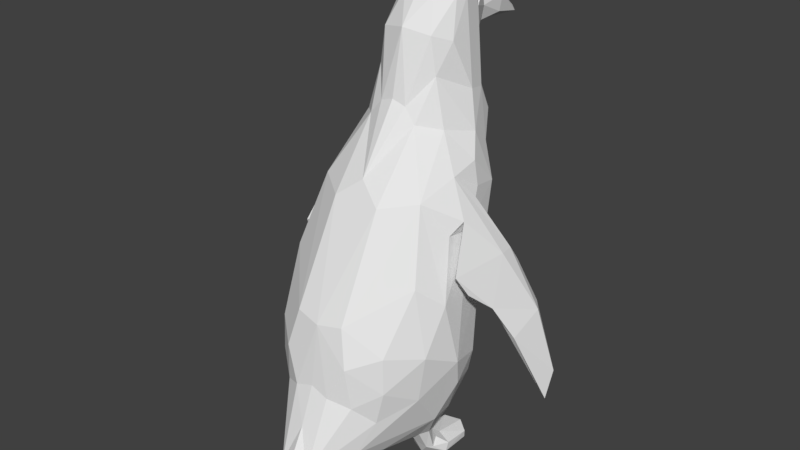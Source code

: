 # Source: Pinguin_rigged.blend  (saved by Blender 2.78.0; exported with 4.5.12 LTS)
import bpy
from mathutils import Matrix  # noqa: F401  (used for matrix-valued properties, if any)

bpy.ops.wm.read_factory_settings(use_empty=True)
scene = bpy.context.scene
scene.name = 'Scene'

# ---- collections
col_collection_1 = bpy.data.collections.new('Collection 1'); scene.collection.children.link(col_collection_1)

# ---- world
world_world = bpy.data.worlds.new('World'); scene.world = world_world
world_world.color = (0.05088, 0.05088, 0.05088)
world_world.use_sun_shadow = False
world_world.sun_shadow_jitter_overblur = 0.0
world_world.cycles.sampling_method = 'MANUAL'

# ---- meshes
me_cube_007 = bpy.data.meshes.new('Cube.007')
me_cube_007.from_pydata([(2.229, -0.5064, 4.509), (3.006, -1.125, 3.006), (2.397, 0.2218, 4.099), (2.256, -0.1637, 3.644), (2.319, 0.1525, 3.96), (3.067, -0.6814, 3.006), (2.456, 0.3989, 3.709), (2.596, 0.7901, 2.811), (2.709, 0.9496, 2.807), (2.899, 0.6134, 2.202), (3.3, 0.04084, 1.689), (3.069, -1.416, 2.539), (3.189, -0.115, 1.637), (3.762, -0.3953, 0.7076), (3.565, -1.771, 1.224), (3.819, -1.448, 1.174), (4.346, -1.639, -0.7451), (4.218, -1.742, -0.8831), (4.308, -1.152, -1.309), (4.471, -1.059, -1.343), (1.232, 0.4394, -3.946), (1.806, -0.1237, -3.669), (0.7542, -0.2091, -3.656), (0.952, 0.4611, -3.69), (1.364, -0.2403, -3.543), (1.62, 0.3798, -3.603), (0.9687, 0.03693, -3.497), (1.801, -0.01125, -3.932), (1.009, 0.5555, -3.37), (1.196, 0.7196, -3.376), (1.515, 0.5844, -3.562), (1.93, -1.674, 4.529), (1.903, 0.04076, 5.174), (0.753, 0.302, 6.437), (1.559, -1.827, 5.559), (1.935, -0.8212, 5.397), (0.4073, 0.2644, 6.855), (1.238, -2.346, 6.273), (1.669, -1.173, 6.06), (1.353, -1.406, 7.121), (1.243, -1.974, 7.016), (0.9421, -0.3433, 7.64), (0.8951, -1.243, 9.6), (0.8854, -2.215, 9.111), (0.7728, -0.3278, 8.704), (1.642, 1.134, 4.706), (0.7217, 1.819, 4.535), (2.223, 0.6199, 3.753), (2.253, -0.3768, -0.9528), (2.598, 0.5661, -0.7584), (1.826, 2.881, 0.8433), (1.252, 3.379, -2.25), (0.4508, 4.569, -2.607), (2.07, 0.2734, -1.978), (1.625, 2.952, -1.256), (1.166, 3.448, -0.733), (0.5584, 3.758, -0.4879), (1.09, 0.9444, -2.951), (1.023, 0.3066, -3.186), (1.076, -0.9943, -1.292), (0.472, -3.802, 8.527), (2.48, -0.2657, -0.1433), (2.496, 1.918, 0.6662), (2.212, -0.7894, 1.928), (2.766, 0.8333, 0.1388), (2.581, 1.196, 2.01), (2.096, 1.887, 2.632), (0.773, 3.33, 1.625), (1.101, -0.8549, 8.506), (0.4742, -0.7949, 9.653), (0.9553, -1.608, 9.56), (0.4855, -1.687, 9.97), (0.4202, -2.685, 9.752), (0.6803, -2.635, 9.424), (0.9902, -2.632, 5.163), (0.705, -2.796, 6.334), (0.8153, -2.415, 7.158), (0.5221, -2.838, 8.503), (0.6662, -2.554, 8.353), (1.653, -1.692, 2.742), (0.6514, -2.544, 3.963), (2.012, -0.9424, -0.3822), (1.278, -1.465, -0.007782), (0.324, 0.6485, -2.58), (0.8491, 0.6616, -3.041), (0.6711, 1.266, -2.802), (1.287, 1.48, -2.813), (1.414, 0.1004, -2.838), (1.495, 0.2897, -3.051), (1.521, 0.9388, -2.884), (0.176, 4.592, -2.969), (0.7073, 3.626, -2.69), (1.362, 2.359, -2.652), (2.29, 1.945, -0.7532), (1.856, 2.909, -0.2505), (1.037, 3.548, 0.5019), (2.184, 1.06, -1.936), (1.644, 0.629, -2.891), (1.24, 0.1527, -3.195), (1.515, 0.1271, -3.438), (0.7494, 0.02735, -2.416), (0.8651, -2.154, 9.358), (0.372, -3.224, 8.448), (0.2984, -3.23, 9.213), (0.5839, -2.899, 8.917), (0.7664, 0.06755, -3.995), (0.9017, -1.113, -3.653), (1.156, -1.118, -3.947), (1.8, -0.9365, -3.929), (1.823, -0.9138, -3.697), (0.6925, -0.9458, -3.941), (1.436, -1.211, -3.627), (0.3123, -4.178, 8.928), (0.1259, -5.085, 8.209), (0.7812, -2.346, 9.232), (2.079, -0.7871, 4.699), (1.313, -0.25, 6.269), (-2.229, -0.5064, 4.509), (-3.006, -1.125, 3.006), (-2.397, 0.2218, 4.099), (-2.256, -0.1637, 3.644), (-2.319, 0.1525, 3.96), (-3.067, -0.6814, 3.006), (-2.456, 0.3989, 3.709), (-2.596, 0.7901, 2.811), (-2.709, 0.9496, 2.807), (-2.899, 0.6134, 2.202), (-3.3, 0.04084, 1.689), (-3.069, -1.416, 2.539), (-3.189, -0.115, 1.637), (-3.762, -0.3953, 0.7076), (-3.565, -1.771, 1.224), (-3.819, -1.448, 1.174), (-4.346, -1.639, -0.7451), (-4.218, -1.742, -0.8831), (-4.308, -1.152, -1.309), (-4.471, -1.059, -1.343), (-1.232, 0.4394, -3.946), (-1.806, -0.1237, -3.669), (-0.7542, -0.2091, -3.656), (-0.952, 0.4611, -3.69), (-1.364, -0.2403, -3.543), (-1.62, 0.3798, -3.603), (-0.9687, 0.03693, -3.497), (-1.801, -0.01125, -3.932), (-1.009, 0.5555, -3.37), (-1.196, 0.7196, -3.376), (-1.515, 0.5844, -3.562), (0.0, 1.521, 5.093), (-1.93, -1.674, 4.529), (-1.903, 0.04076, 5.174), (-0.753, 0.302, 6.437), (-1.559, -1.827, 5.559), (-1.935, -0.8212, 5.397), (-0.4073, 0.2644, 6.855), (-1.238, -2.346, 6.273), (-1.669, -1.173, 6.06), (-1.353, -1.406, 7.121), (0.0, -2.737, 7.244), (-1.243, -1.974, 7.016), (-0.9421, -0.3433, 7.64), (-0.8951, -1.243, 9.6), (-0.8854, -2.215, 9.111), (0.0, -2.803, 8.091), (-0.7728, -0.3278, 8.704), (0.0, -0.09604, 8.857), (0.0, -3.969, 9.101), (-1.642, 1.134, 4.706), (-0.7217, 1.819, 4.535), (-2.223, 0.6199, 3.753), (0.0, -0.2865, -2.0), (-2.253, -0.3768, -0.9528), (-2.598, 0.5661, -0.7584), (-1.826, 2.881, 0.8433), (-1.252, 3.379, -2.25), (0.0, 4.183, -1.417), (-0.4508, 4.569, -2.607), (0.0, 4.841, -2.632), (-2.07, 0.2734, -1.978), (-1.625, 2.952, -1.256), (-1.166, 3.448, -0.733), (-0.5584, 3.758, -0.4879), (0.0, 3.326, -2.95), (0.0, 2.053, -2.909), (-1.09, 0.9444, -2.951), (-1.023, 0.3066, -3.186), (-1.076, -0.9943, -1.292), (-0.472, -3.802, 8.527), (-2.48, -0.2657, -0.1433), (-2.496, 1.918, 0.6662), (0.0, -1.832, 0.2403), (-2.212, -0.7894, 1.928), (-2.766, 0.8333, 0.1388), (-2.581, 1.196, 2.01), (-2.096, 1.887, 2.632), (-0.773, 3.33, 1.625), (-1.101, -0.8549, 8.506), (-0.4742, -0.7949, 9.653), (-0.9553, -1.608, 9.56), (-0.4855, -1.687, 9.97), (-0.4202, -2.685, 9.752), (0.0, -2.972, 9.661), (-0.6803, -2.635, 9.424), (-0.9902, -2.632, 5.163), (-0.705, -2.796, 6.334), (-0.8153, -2.415, 7.158), (-0.5221, -2.838, 8.503), (-0.6662, -2.554, 8.353), (-1.653, -1.692, 2.742), (-0.6514, -2.544, 3.963), (-2.012, -0.9424, -0.3822), (-1.278, -1.465, -0.007782), (-0.324, 0.6485, -2.58), (-0.8491, 0.6616, -3.041), (-0.6711, 1.266, -2.802), (-1.287, 1.48, -2.813), (-1.414, 0.1004, -2.838), (-1.495, 0.2897, -3.051), (-1.521, 0.9388, -2.884), (-0.176, 4.592, -2.969), (-0.7073, 3.626, -2.69), (-1.362, 2.359, -2.652), (-2.29, 1.945, -0.7532), (-1.856, 2.909, -0.2505), (-1.037, 3.548, 0.5019), (-2.184, 1.06, -1.936), (-1.644, 0.629, -2.891), (-1.24, 0.1527, -3.195), (-1.515, 0.1271, -3.438), (-0.7494, 0.02735, -2.416), (-0.8651, -2.154, 9.358), (-0.372, -3.224, 8.448), (-0.2984, -3.23, 9.213), (-0.5839, -2.899, 8.917), (-0.7664, 0.06755, -3.995), (-0.9017, -1.113, -3.653), (-1.156, -1.118, -3.947), (-1.8, -0.9365, -3.929), (-1.823, -0.9138, -3.697), (-0.6925, -0.9458, -3.941), (-1.436, -1.211, -3.627), (0.0, -2.992, 8.261), (-0.3123, -4.178, 8.928), (0.0, -5.14, 8.339), (-0.1259, -5.085, 8.209), (0.0, -5.212, 8.203), (-0.7812, -2.346, 9.232), (0.0, 0.297, 6.991), (0.0, -3.024, 6.023), (-2.079, -0.7871, 4.699), (0.0, 4.491, -3.046), (0.0, -0.7886, 9.772), (-1.313, -0.25, 6.269), (0.0, -2.8, 5.064), (0.0, -1.863, 10.02), (0.0, 3.739, -0.3026), (0.0, -3.32, 9.265), (0.0, 3.453, 1.496), (0.0, -1.2, -1.082), (0.0, 0.6277, -2.552), (0.0, -3.625, 8.37)], [], [(0, 11, 1), (2, 4, 47), (115, 3, 4, 0), (26, 58, 28, 23), (5, 2, 32), (6, 11, 4), (5, 10, 8), (5, 8, 2), (8, 9, 7), (9, 8, 10), (10, 12, 9), (12, 14, 7), (15, 13, 10), (18, 14, 12), (17, 19, 16), (29, 20, 23), (26, 22, 24), (21, 99, 24), (30, 20, 29), (105, 20, 27), (28, 29, 23), (38, 116, 41, 39), (25, 27, 30), (97, 25, 30), (30, 89, 97), (25, 97, 88), (58, 84, 28), (33, 45, 46), (31, 34, 74), (32, 45, 116), (148, 36, 33), (31, 38, 34), (38, 35, 116), (37, 34, 40), (158, 248, 75), (45, 47, 65, 66), (41, 33, 36), (247, 165, 36), (41, 44, 68), (44, 41, 36), (36, 165, 44), (40, 78, 76), (42, 71, 70), (71, 251, 254), (163, 78, 241), (64, 49, 96, 93), (44, 165, 69), (68, 42, 70), (256, 166, 112), (112, 104, 103), (80, 253, 190), (2, 47, 45), (92, 91, 52, 51), (59, 258, 170), (48, 53, 49), (93, 62, 64), (93, 94, 62), (50, 62, 94), (95, 67, 50), (76, 75, 37, 40), (250, 90, 182), (96, 89, 92), (93, 96, 51), (96, 92, 51), (83, 259, 183), (89, 30, 29), (87, 81, 59), (77, 104, 60), (104, 112, 60), (61, 81, 48), (48, 49, 61), (65, 47, 3), (50, 66, 62), (79, 81, 63), (61, 63, 81), (3, 64, 65), (64, 63, 61), (65, 64, 62), (46, 257, 148), (39, 70, 43), (37, 75, 74), (254, 72, 71), (254, 201, 72), (73, 104, 43), (72, 73, 70), (70, 101, 43), (73, 43, 114), (74, 253, 80), (74, 248, 253), (76, 78, 163, 158), (87, 100, 58, 98), (77, 241, 78), (102, 77, 60), (60, 113, 102), (102, 113, 260), (79, 80, 82), (190, 82, 80), (82, 190, 59), (84, 58, 83), (73, 114, 101), (84, 83, 85), (84, 85, 57), (87, 59, 100), (86, 92, 89), (86, 57, 85), (57, 86, 89), (87, 98, 88), (52, 175, 56), (51, 52, 54), (56, 55, 52), (175, 255, 56), (94, 55, 95), (96, 49, 53), (255, 257, 56), (88, 97, 96), (96, 53, 88), (98, 58, 26), (26, 24, 98), (90, 250, 177), (170, 259, 83), (100, 83, 58), (241, 102, 260), (24, 22, 106), (110, 105, 107), (108, 27, 109), (105, 110, 22), (110, 107, 106), (112, 166, 243), (60, 112, 113), (0, 1, 32), (4, 3, 47), (3, 115, 31), (5, 32, 1), (0, 4, 11), (8, 6, 2), (6, 8, 7), (6, 7, 14), (12, 7, 9), (14, 11, 6), (5, 15, 10), (5, 1, 15), (1, 11, 15), (14, 15, 11), (10, 13, 12), (12, 13, 18), (15, 14, 16), (14, 18, 17), (15, 16, 13), (19, 18, 13), (13, 16, 19), (17, 16, 14), (23, 22, 26), (25, 21, 27), (105, 22, 23), (20, 30, 27), (105, 23, 20), (108, 105, 27), (99, 25, 88), (84, 29, 28), (32, 2, 45), (46, 148, 33), (35, 31, 115), (35, 115, 32), (45, 33, 116), (31, 35, 38), (116, 35, 32), (247, 36, 148), (38, 40, 34), (40, 38, 39), (41, 116, 33), (39, 41, 68), (69, 71, 42), (71, 69, 251), (42, 44, 69), (44, 42, 68), (70, 39, 68), (78, 40, 43), (103, 256, 112), (31, 79, 63), (3, 31, 63), (170, 100, 59), (50, 94, 95), (257, 67, 95), (52, 177, 175), (90, 52, 91), (87, 53, 48), (93, 51, 54), (83, 183, 85), (57, 89, 29), (84, 57, 29), (87, 48, 81), (104, 77, 78), (104, 78, 43), (50, 67, 66), (64, 3, 63), (62, 66, 65), (45, 67, 46), (46, 67, 257), (39, 43, 40), (251, 69, 165), (70, 71, 72), (201, 103, 72), (103, 201, 256), (103, 104, 73), (103, 73, 72), (73, 101, 70), (74, 80, 31), (74, 75, 248), (158, 75, 76), (77, 102, 241), (80, 79, 31), (59, 81, 82), (79, 82, 81), (53, 87, 88), (85, 183, 86), (182, 90, 91), (183, 182, 86), (52, 55, 54), (86, 91, 92), (91, 86, 182), (93, 54, 94), (257, 95, 56), (96, 97, 89), (88, 98, 99), (99, 98, 24), (52, 90, 177), (83, 100, 170), (111, 24, 106), (21, 24, 109), (27, 21, 109), (22, 110, 106), (111, 109, 24), (107, 105, 108), (111, 108, 109), (111, 106, 107), (113, 245, 260), (243, 113, 112), (245, 113, 243), (114, 43, 101), (6, 4, 2), (19, 17, 18), (21, 25, 99), (74, 34, 37), (59, 190, 258), (64, 61, 49), (67, 45, 66), (0, 32, 115), (54, 55, 94), (55, 56, 95), (108, 111, 107), (117, 118, 128), (119, 169, 121), (249, 117, 121, 120), (143, 140, 145, 185), (122, 150, 119), (123, 121, 128), (122, 125, 127), (122, 119, 125), (125, 124, 126), (126, 127, 125), (127, 126, 129), (129, 124, 131), (132, 127, 130), (135, 129, 131), (134, 133, 136), (146, 140, 137), (143, 141, 139), (138, 141, 228), (147, 146, 137), (234, 144, 137), (145, 140, 146), (156, 157, 160, 252), (142, 147, 144), (226, 147, 142), (147, 226, 218), (142, 217, 226), (185, 145, 213), (151, 168, 167), (149, 203, 152), (150, 252, 167), (148, 151, 154), (149, 152, 156), (156, 252, 153), (155, 159, 152), (158, 204, 248), (167, 194, 193, 169), (160, 154, 151), (247, 154, 165), (160, 196, 164), (164, 154, 160), (154, 164, 165), (159, 205, 207), (161, 198, 199), (199, 254, 251), (163, 241, 207), (192, 222, 225, 172), (164, 197, 165), (196, 198, 161), (256, 242, 166), (242, 232, 233), (209, 190, 253), (119, 167, 169), (221, 174, 176, 220), (186, 170, 258), (171, 172, 178), (222, 192, 189), (222, 189, 223), (173, 223, 189), (224, 173, 195), (205, 159, 155, 204), (250, 182, 219), (225, 221, 218), (222, 174, 225), (225, 174, 221), (212, 183, 259), (218, 146, 147), (216, 186, 210), (206, 187, 233), (233, 187, 242), (188, 171, 210), (171, 188, 172), (193, 120, 169), (173, 189, 194), (208, 191, 210), (188, 210, 191), (120, 193, 192), (192, 188, 191), (193, 189, 192), (168, 148, 257), (157, 162, 198), (155, 203, 204), (254, 199, 200), (254, 200, 201), (202, 162, 233), (200, 198, 202), (198, 162, 230), (202, 246, 162), (203, 209, 253), (203, 253, 248), (205, 158, 163, 207), (216, 227, 185, 229), (206, 207, 241), (231, 187, 206), (187, 231, 244), (231, 260, 244), (208, 211, 209), (190, 209, 211), (211, 186, 190), (213, 212, 185), (202, 230, 246), (213, 214, 212), (213, 184, 214), (216, 229, 186), (215, 218, 221), (215, 214, 184), (184, 218, 215), (216, 217, 227), (176, 181, 175), (174, 179, 176), (181, 176, 180), (175, 181, 255), (223, 224, 180), (225, 178, 172), (255, 181, 257), (217, 225, 226), (225, 217, 178), (227, 143, 185), (143, 227, 141), (219, 177, 250), (170, 212, 259), (229, 185, 212), (241, 260, 231), (141, 235, 139), (239, 236, 234), (237, 238, 144), (234, 139, 239), (239, 235, 236), (242, 243, 166), (187, 244, 242), (117, 150, 118), (121, 169, 120), (120, 149, 249), (122, 118, 150), (117, 128, 121), (125, 119, 123), (123, 124, 125), (123, 131, 124), (129, 126, 124), (131, 123, 128), (122, 127, 132), (122, 132, 118), (118, 132, 128), (131, 128, 132), (127, 129, 130), (129, 135, 130), (132, 133, 131), (131, 134, 135), (132, 130, 133), (136, 130, 135), (130, 136, 133), (134, 131, 133), (140, 143, 139), (142, 144, 138), (234, 140, 139), (137, 144, 147), (234, 137, 140), (237, 144, 234), (228, 217, 142), (213, 145, 146), (150, 167, 119), (168, 151, 148), (153, 249, 149), (153, 150, 249), (167, 252, 151), (149, 156, 153), (252, 150, 153), (247, 148, 154), (156, 152, 159), (159, 157, 156), (160, 151, 252), (157, 196, 160), (197, 161, 199), (199, 251, 197), (161, 197, 164), (164, 196, 161), (198, 196, 157), (207, 162, 159), (232, 242, 256), (149, 191, 208), (120, 191, 149), (170, 186, 229), (173, 224, 223), (257, 224, 195), (176, 175, 177), (219, 220, 176), (216, 171, 178), (222, 179, 174), (212, 214, 183), (184, 146, 218), (213, 146, 184), (216, 210, 171), (233, 207, 206), (233, 162, 207), (173, 194, 195), (192, 191, 120), (189, 193, 194), (167, 168, 195), (168, 257, 195), (157, 159, 162), (251, 165, 197), (198, 200, 199), (201, 200, 232), (232, 256, 201), (232, 202, 233), (232, 200, 202), (202, 198, 230), (203, 149, 209), (203, 248, 204), (158, 205, 204), (206, 241, 231), (209, 149, 208), (186, 211, 210), (208, 210, 211), (178, 217, 216), (214, 215, 183), (182, 220, 219), (183, 215, 182), (176, 179, 180), (215, 221, 220), (220, 182, 215), (222, 223, 179), (257, 181, 224), (225, 218, 226), (217, 228, 227), (228, 141, 227), (176, 177, 219), (212, 170, 229), (240, 235, 141), (138, 238, 141), (144, 238, 138), (139, 235, 239), (240, 141, 238), (236, 237, 234), (240, 238, 237), (240, 236, 235), (244, 260, 245), (243, 242, 244), (245, 243, 244), (246, 230, 162), (123, 119, 121), (136, 135, 134), (138, 228, 142), (203, 155, 152), (186, 258, 190), (192, 172, 188), (195, 194, 167), (117, 249, 150), (179, 223, 180), (180, 224, 181), (237, 236, 240)])
_uv = me_cube_007.uv_layers.new(name='UVTex')
_uv.uv.foreach_set('vector', [0.7438, 0.5031, 0.6493, 0.5789, 0.6716, 0.5662, 0.27, 0.4297, 0.2647, 0.4443, 0.2803, 0.4714, 0.7852, 0.4967, 0.7502, 0.4456, 0.7203, 0.4638, 0.7438, 0.5031, 0.134, 0.8815, 0.1184, 0.8718, 0.1123, 0.874, 0.1074, 0.8862, 0.1272, 0.5689, 0.08837, 0.6536, 0.1364, 0.6768, 0.6777, 0.4787, 0.6493, 0.5789, 0.7203, 0.4638, 0.1272, 0.5689, 0.05466, 0.4958, 0.03131, 0.5946, 0.1272, 0.5689, 0.03131, 0.5946, 0.08837, 0.6536, 0.6319, 0.4791, 0.6139, 0.4931, 0.6375, 0.4852, 0.6139, 0.4931, 0.6319, 0.4791, 0.5882, 0.5204, 0.5882, 0.5204, 0.5916, 0.5292, 0.6139, 0.4931, 0.5916, 0.5292, 0.5971, 0.6046, 0.6375, 0.4852, 0.1437, 0.4231, 0.08207, 0.4045, 0.05466, 0.4958, 0.4949, 0.6202, 0.5971, 0.6046, 0.5916, 0.5292, 0.5169, 0.6325, 0.4887, 0.6207, 0.5182, 0.6396, 0.1081, 0.8705, 0.08413, 0.8779, 0.1074, 0.8862, 0.1473, 0.8834, 0.1476, 0.903, 0.1508, 0.8585, 0.1211, 0.8209, 0.1212, 0.8518, 0.1447, 0.8473, 0.101, 0.8617, 0.08413, 0.8779, 0.1081, 0.8705, 0.1872, 0.1003, 0.2059, 0.07349, 0.1845, 0.03967, 0.1123, 0.874, 0.1081, 0.8705, 0.1074, 0.8862, 0.8206, 0.5624, 0.7807, 0.5859, 0.8063, 0.648, 0.8516, 0.6203, 0.1051, 0.8485, 0.08552, 0.8414, 0.101, 0.8617, 0.1134, 0.8649, 0.1051, 0.8485, 0.101, 0.8617, 0.101, 0.8617, 0.1128, 0.8667, 0.1134, 0.8649, 0.1051, 0.8485, 0.1134, 0.8649, 0.1164, 0.8634, 0.1184, 0.8718, 0.1141, 0.8696, 0.1123, 0.874, 0.3874, 0.3167, 0.3451, 0.431, 0.408, 0.4614, 0.8374, 0.4856, 0.8552, 0.5332, 0.9069, 0.5113, 0.3083, 0.3753, 0.3451, 0.431, 0.3493, 0.3073, 0.4509, 0.4253, 0.4243, 0.2931, 0.3874, 0.3167, 0.8374, 0.4856, 0.8206, 0.5624, 0.8552, 0.5332, 0.8206, 0.5624, 0.7992, 0.5271, 0.7807, 0.5859, 0.8911, 0.5697, 0.8552, 0.5332, 0.8846, 0.6103, 0.9557, 0.6262, 0.9559, 0.5547, 0.9256, 0.5691, 0.3451, 0.431, 0.2803, 0.4714, 0.2688, 0.5605, 0.3079, 0.5634, 0.3934, 0.2322, 0.3874, 0.3167, 0.4243, 0.2931, 0.4534, 0.2885, 0.4719, 0.1801, 0.4243, 0.2931, 0.3934, 0.2322, 0.4253, 0.1798, 0.392, 0.1742, 0.4253, 0.1798, 0.3934, 0.2322, 0.4243, 0.2931, 0.4243, 0.2931, 0.4719, 0.1801, 0.4253, 0.1798, 0.8846, 0.6103, 0.9214, 0.6893, 0.91, 0.622, 0.4146, 0.1221, 0.4336, 0.09486, 0.4094, 0.09632, 0.4336, 0.09486, 0.4711, 0.1248, 0.4554, 0.07711, 0.9604, 0.6691, 0.9214, 0.6893, 0.9448, 0.6937, 0.7112, 0.2684, 0.7351, 0.2362, 0.7302, 0.1855, 0.6756, 0.2048, 0.4253, 0.1798, 0.4719, 0.1801, 0.4441, 0.134, 0.817, 0.6923, 0.8426, 0.7495, 0.8596, 0.7458, 0.5579, 0.8336, 0.5188, 0.8416, 0.5227, 0.8588, 0.5227, 0.8588, 0.5789, 0.8847, 0.568, 0.854, 0.9191, 0.4466, 0.9503, 0.5035, 0.9033, 0.2613, 0.27, 0.4297, 0.2803, 0.4714, 0.3451, 0.431, 0.7032, 0.1271, 0.6545, 0.07473, 0.6167, 0.05732, 0.6561, 0.1256, 0.8276, 0.2096, 0.8797, 0.1977, 0.8345, 0.1344, 0.7797, 0.2359, 0.761, 0.1895, 0.7351, 0.2362, 0.6756, 0.2048, 0.657, 0.2715, 0.7112, 0.2684, 0.6756, 0.2048, 0.6349, 0.2074, 0.657, 0.2715, 0.3179, 0.7041, 0.2717, 0.6814, 0.2974, 0.7619, 0.3685, 0.7439, 0.3919, 0.6669, 0.3179, 0.7041, 0.91, 0.622, 0.9256, 0.5691, 0.8911, 0.5697, 0.8846, 0.6103, 0.6291, 0.02843, 0.6224, 0.03658, 0.693, 0.05657, 0.7302, 0.1855, 0.7528, 0.1481, 0.7032, 0.1271, 0.6756, 0.2048, 0.7302, 0.1855, 0.6561, 0.1256, 0.7302, 0.1855, 0.7032, 0.1271, 0.6561, 0.1256, 0.7887, 0.1202, 0.8012, 0.1068, 0.7527, 0.08659, 0.1128, 0.8667, 0.101, 0.8617, 0.1081, 0.8705, 0.7788, 0.1665, 0.8082, 0.2599, 0.8276, 0.2096, 0.582, 0.9139, 0.7535, 0.8171, 0.5271, 0.9081, 0.5789, 0.8847, 0.5227, 0.8588, 0.5388, 0.8877, 0.7687, 0.2692, 0.8082, 0.2599, 0.7797, 0.2359, 0.7797, 0.2359, 0.7351, 0.2362, 0.7687, 0.2692, 0.6891, 0.3515, 0.7067, 0.4343, 0.7502, 0.4456, 0.3179, 0.7041, 0.3079, 0.5634, 0.2717, 0.6814, 0.8461, 0.391, 0.8082, 0.2599, 0.794, 0.3597, 0.7687, 0.2692, 0.794, 0.3597, 0.8082, 0.2599, 0.7502, 0.4456, 0.7112, 0.2684, 0.6891, 0.3515, 0.7112, 0.2684, 0.794, 0.3597, 0.7687, 0.2692, 0.6891, 0.3515, 0.7112, 0.2684, 0.657, 0.2715, 0.408, 0.4614, 0.4354, 0.6863, 0.4509, 0.4253, 0.8516, 0.6203, 0.8596, 0.7458, 0.8891, 0.7299, 0.8911, 0.5697, 0.9256, 0.5691, 0.9069, 0.5113, 0.4554, 0.07711, 0.4078, 0.0426, 0.4336, 0.09486, 0.4554, 0.07711, 0.4189, 0.01524, 0.4078, 0.0426, 0.9135, 0.7542, 0.7535, 0.8171, 0.8891, 0.7299, 0.8867, 0.7635, 0.9135, 0.7542, 0.8596, 0.7458, 0.8596, 0.7458, 0.8884, 0.744, 0.8891, 0.7299, 0.9135, 0.7542, 0.8891, 0.7299, 0.8991, 0.7383, 0.9069, 0.5113, 0.9503, 0.5035, 0.9191, 0.4466, 0.9069, 0.5113, 0.9559, 0.5547, 0.9503, 0.5035, 0.91, 0.622, 0.9214, 0.6893, 0.9604, 0.6691, 0.9557, 0.6262, 0.7788, 0.1665, 0.799, 0.148, 0.7795, 0.1485, 0.7771, 0.1554, 0.9392, 0.6995, 0.9448, 0.6937, 0.9214, 0.6893, 0.5578, 0.9228, 0.5676, 0.9146, 0.5271, 0.9081, 0.5271, 0.9081, 0.5186, 0.9091, 0.5578, 0.9228, 0.5578, 0.9228, 0.5186, 0.9091, 0.5477, 0.9303, 0.8461, 0.391, 0.9191, 0.4466, 0.848, 0.2679, 0.9033, 0.2613, 0.848, 0.2679, 0.9191, 0.4466, 0.848, 0.2679, 0.9033, 0.2613, 0.8276, 0.2096, 0.7734, 0.1332, 0.7811, 0.1383, 0.7887, 0.1202, 0.9135, 0.7542, 0.8991, 0.7383, 0.8884, 0.744, 0.7734, 0.1332, 0.7887, 0.1202, 0.7597, 0.1171, 0.7734, 0.1332, 0.7597, 0.1171, 0.7589, 0.1371, 0.7788, 0.1665, 0.8276, 0.2096, 0.799, 0.148, 0.7408, 0.1309, 0.7032, 0.1271, 0.7528, 0.1481, 0.7408, 0.1309, 0.7589, 0.1371, 0.7597, 0.1171, 0.7589, 0.1371, 0.7408, 0.1309, 0.7528, 0.1481, 0.7788, 0.1665, 0.7771, 0.1554, 0.7697, 0.1601, 0.3751, 0.9342, 0.408, 0.8459, 0.3819, 0.7953, 0.6561, 0.1256, 0.6167, 0.05732, 0.644, 0.1682, 0.3819, 0.7953, 0.3383, 0.7997, 0.3751, 0.9342, 0.408, 0.8459, 0.4196, 0.7879, 0.3819, 0.7953, 0.2974, 0.7619, 0.3383, 0.7997, 0.3685, 0.7439, 0.7302, 0.1855, 0.7351, 0.2362, 0.761, 0.1895, 0.4196, 0.7879, 0.4354, 0.6863, 0.3819, 0.7953, 0.7697, 0.1601, 0.7578, 0.1581, 0.7302, 0.1855, 0.7302, 0.1855, 0.761, 0.1895, 0.7697, 0.1601, 0.1213, 0.8672, 0.1184, 0.8718, 0.1473, 0.8834, 0.1473, 0.8834, 0.1447, 0.8473, 0.1213, 0.8672, 0.6224, 0.03658, 0.6291, 0.02843, 0.6152, 0.02574, 0.8345, 0.1344, 0.8012, 0.1068, 0.7887, 0.1202, 0.799, 0.148, 0.7887, 0.1202, 0.7811, 0.1383, 0.8413, 0.7575, 0.5578, 0.9228, 0.5477, 0.9303, 0.1508, 0.8585, 0.1476, 0.903, 0.1557, 0.8871, 0.1717, 0.1039, 0.1872, 0.1003, 0.1631, 0.07646, 0.1122, 0.8059, 0.1131, 0.8108, 0.1181, 0.8118, 0.1168, 0.9124, 0.1429, 0.9189, 0.1476, 0.903, 0.1717, 0.1039, 0.1631, 0.07646, 0.1674, 0.09381, 0.5227, 0.8588, 0.5188, 0.8416, 0.5157, 0.8431, 0.5388, 0.8877, 0.5227, 0.8588, 0.5222, 0.8994, 0.7438, 0.5031, 0.6716, 0.5662, 0.7585, 0.5283, 0.7203, 0.4638, 0.7502, 0.4456, 0.7067, 0.4343, 0.7502, 0.4456, 0.7852, 0.4967, 0.8374, 0.4856, 0.1272, 0.5689, 0.1364, 0.6768, 0.1586, 0.5502, 0.7438, 0.5031, 0.7203, 0.4638, 0.6493, 0.5789, 0.6319, 0.4791, 0.6777, 0.4787, 0.6963, 0.4638, 0.6777, 0.4787, 0.6319, 0.4791, 0.6375, 0.4852, 0.6777, 0.4787, 0.6375, 0.4852, 0.5971, 0.6046, 0.5916, 0.5292, 0.6375, 0.4852, 0.6139, 0.4931, 0.5971, 0.6046, 0.6493, 0.5789, 0.6777, 0.4787, 0.1272, 0.5689, 0.1437, 0.4231, 0.05466, 0.4958, 0.1272, 0.5689, 0.1586, 0.5502, 0.1437, 0.4231, 0.6716, 0.5662, 0.6493, 0.5789, 0.5974, 0.6154, 0.5971, 0.6046, 0.5974, 0.6154, 0.6493, 0.5789, 0.5882, 0.5204, 0.555, 0.5535, 0.5916, 0.5292, 0.5916, 0.5292, 0.555, 0.5535, 0.4949, 0.6202, 0.5974, 0.6154, 0.5971, 0.6046, 0.5182, 0.6396, 0.5971, 0.6046, 0.4949, 0.6202, 0.5169, 0.6325, 0.1437, 0.4231, 0.1149, 0.2943, 0.08207, 0.4045, 0.4887, 0.6207, 0.4949, 0.6202, 0.555, 0.5535, 0.08207, 0.4045, 0.1149, 0.2943, 0.06818, 0.2664, 0.5169, 0.6325, 0.5182, 0.6396, 0.5971, 0.6046, 0.1074, 0.8862, 0.1476, 0.903, 0.134, 0.8815, 0.1051, 0.8485, 0.1211, 0.8209, 0.1131, 0.8108, 0.1168, 0.9124, 0.1476, 0.903, 0.1074, 0.8862, 0.2059, 0.07349, 0.2073, 0.05608, 0.1845, 0.03967, 0.1168, 0.9124, 0.1074, 0.8862, 0.08413, 0.8779, 0.1726, 0.03945, 0.1872, 0.1003, 0.1845, 0.03967, 0.1212, 0.8518, 0.1051, 0.8485, 0.1164, 0.8634, 0.1141, 0.8696, 0.1081, 0.8705, 0.1123, 0.874, 0.3083, 0.3753, 0.27, 0.4297, 0.3451, 0.431, 0.408, 0.4614, 0.4509, 0.4253, 0.3874, 0.3167, 0.7992, 0.5271, 0.8374, 0.4856, 0.7852, 0.4967, 0.7992, 0.5271, 0.7852, 0.4967, 0.7585, 0.5283, 0.3451, 0.431, 0.3874, 0.3167, 0.3493, 0.3073, 0.8374, 0.4856, 0.7992, 0.5271, 0.8206, 0.5624, 0.7807, 0.5859, 0.7992, 0.5271, 0.7585, 0.5283, 0.4534, 0.2885, 0.4243, 0.2931, 0.4509, 0.4253, 0.8206, 0.5624, 0.8846, 0.6103, 0.8552, 0.5332, 0.8846, 0.6103, 0.8206, 0.5624, 0.8516, 0.6203, 0.3934, 0.2322, 0.3493, 0.3073, 0.3874, 0.3167, 0.8516, 0.6203, 0.8063, 0.648, 0.817, 0.6923, 0.4441, 0.134, 0.4336, 0.09486, 0.4146, 0.1221, 0.4336, 0.09486, 0.4441, 0.134, 0.4711, 0.1248, 0.4146, 0.1221, 0.4253, 0.1798, 0.4441, 0.134, 0.4253, 0.1798, 0.4146, 0.1221, 0.392, 0.1742, 0.8596, 0.7458, 0.8516, 0.6203, 0.817, 0.6923, 0.9214, 0.6893, 0.8846, 0.6103, 0.8891, 0.7299, 0.568, 0.854, 0.5579, 0.8336, 0.5227, 0.8588, 0.8374, 0.4856, 0.8461, 0.391, 0.794, 0.3597, 0.7502, 0.4456, 0.8374, 0.4856, 0.794, 0.3597, 0.8345, 0.1344, 0.799, 0.148, 0.8276, 0.2096, 0.3179, 0.7041, 0.2974, 0.7619, 0.3685, 0.7439, 0.4354, 0.6863, 0.3919, 0.6669, 0.3685, 0.7439, 0.3751, 0.9342, 0.3978, 0.9451, 0.408, 0.8459, 0.6224, 0.03658, 0.6167, 0.05732, 0.6545, 0.07473, 0.7788, 0.1665, 0.761, 0.1895, 0.7797, 0.2359, 0.6756, 0.2048, 0.6561, 0.1256, 0.644, 0.1682, 0.7887, 0.1202, 0.7527, 0.08659, 0.7597, 0.1171, 0.1132, 0.8682, 0.1128, 0.8667, 0.1081, 0.8705, 0.1141, 0.8696, 0.1132, 0.8682, 0.1081, 0.8705, 0.7788, 0.1665, 0.7797, 0.2359, 0.8082, 0.2599, 0.7535, 0.8171, 0.9392, 0.6995, 0.9214, 0.6893, 0.7535, 0.8171, 0.9214, 0.6893, 0.8891, 0.7299, 0.3179, 0.7041, 0.3919, 0.6669, 0.3079, 0.5634, 0.7112, 0.2684, 0.7502, 0.4456, 0.794, 0.3597, 0.2717, 0.6814, 0.3079, 0.5634, 0.2688, 0.5605, 0.3451, 0.431, 0.3919, 0.6669, 0.408, 0.4614, 0.408, 0.4614, 0.3919, 0.6669, 0.4354, 0.6863, 0.8516, 0.6203, 0.8891, 0.7299, 0.8846, 0.6103, 0.4711, 0.1248, 0.4441, 0.134, 0.4719, 0.1801, 0.4094, 0.09632, 0.4336, 0.09486, 0.4078, 0.0426, 0.9485, 0.7816, 0.9481, 0.7595, 0.9367, 0.7691, 0.9481, 0.7595, 0.9485, 0.7816, 0.9595, 0.7733, 0.9481, 0.7595, 0.7535, 0.8171, 0.9135, 0.7542, 0.9481, 0.7595, 0.9135, 0.7542, 0.9367, 0.7691, 0.9135, 0.7542, 0.8884, 0.744, 0.8596, 0.7458, 0.9069, 0.5113, 0.9191, 0.4466, 0.8374, 0.4856, 0.9069, 0.5113, 0.9256, 0.5691, 0.9559, 0.5547, 0.9557, 0.6262, 0.9256, 0.5691, 0.91, 0.622, 0.9392, 0.6995, 0.9489, 0.7012, 0.9448, 0.6937, 0.9191, 0.4466, 0.8461, 0.391, 0.8374, 0.4856, 0.8276, 0.2096, 0.8082, 0.2599, 0.848, 0.2679, 0.8461, 0.391, 0.848, 0.2679, 0.8082, 0.2599, 0.761, 0.1895, 0.7788, 0.1665, 0.7697, 0.1601, 0.7597, 0.1171, 0.7527, 0.08659, 0.7408, 0.1309, 0.693, 0.05657, 0.6224, 0.03658, 0.6545, 0.07473, 0.7527, 0.08659, 0.693, 0.05657, 0.7408, 0.1309, 0.3751, 0.9342, 0.3383, 0.7997, 0.3063, 0.8128, 0.7408, 0.1309, 0.6545, 0.07473, 0.7032, 0.1271, 0.6545, 0.07473, 0.7408, 0.1309, 0.693, 0.05657, 0.6756, 0.2048, 0.644, 0.1682, 0.6349, 0.2074, 0.4354, 0.6863, 0.3685, 0.7439, 0.3819, 0.7953, 0.7302, 0.1855, 0.7578, 0.1581, 0.7528, 0.1481, 0.1164, 0.8634, 0.1213, 0.8672, 0.1212, 0.8518, 0.1212, 0.8518, 0.1213, 0.8672, 0.1447, 0.8473, 0.3751, 0.9342, 0.3859, 0.9501, 0.3978, 0.9451, 0.7887, 0.1202, 0.799, 0.148, 0.8345, 0.1344, 0.1617, 0.8482, 0.1508, 0.8585, 0.1557, 0.8871, 0.1211, 0.8209, 0.1447, 0.8473, 0.1181, 0.8118, 0.1131, 0.8108, 0.1211, 0.8209, 0.1181, 0.8118, 0.1476, 0.903, 0.1429, 0.9189, 0.1673, 0.8889, 0.1578, 0.8288, 0.1181, 0.8118, 0.1447, 0.8473, 0.1631, 0.07646, 0.1872, 0.1003, 0.1726, 0.03945, 0.1578, 0.8288, 0.1329, 0.8211, 0.1239, 0.8182, 0.1617, 0.8482, 0.1557, 0.8871, 0.1653, 0.8588, 0.5186, 0.9091, 0.5118, 0.8913, 0.5477, 0.9303, 0.5157, 0.8431, 0.5222, 0.8994, 0.5227, 0.8588, 0.5118, 0.8913, 0.5222, 0.8994, 0.5157, 0.8431, 0.8991, 0.7383, 0.8891, 0.7299, 0.8884, 0.744, 0.6777, 0.4787, 0.7203, 0.4638, 0.6963, 0.4638, 0.4887, 0.6207, 0.5169, 0.6325, 0.4949, 0.6202, 0.1211, 0.8209, 0.1051, 0.8485, 0.1212, 0.8518, 0.9069, 0.5113, 0.8552, 0.5332, 0.8911, 0.5697, 0.8276, 0.2096, 0.9033, 0.2613, 0.8797, 0.1977, 0.7112, 0.2684, 0.7687, 0.2692, 0.7351, 0.2362, 0.3919, 0.6669, 0.3451, 0.431, 0.3079, 0.5634, 0.7438, 0.5031, 0.7585, 0.5283, 0.7852, 0.4967, 0.3063, 0.8128, 0.3383, 0.7997, 0.2974, 0.7619, 0.3383, 0.7997, 0.3819, 0.7953, 0.3685, 0.7439, 0.1581, 0.8399, 0.1617, 0.8482, 0.1653, 0.8588, 0.7438, 0.5031, 0.6716, 0.5662, 0.6493, 0.5789, 0.27, 0.4297, 0.2803, 0.4714, 0.2647, 0.4443, 0.7852, 0.4967, 0.7438, 0.5031, 0.7203, 0.4638, 0.7502, 0.4456, 0.134, 0.8815, 0.1074, 0.8862, 0.1123, 0.874, 0.1184, 0.8718, 0.1272, 0.5689, 0.1364, 0.6768, 0.08837, 0.6536, 0.6777, 0.4787, 0.7203, 0.4638, 0.6493, 0.5789, 0.1272, 0.5689, 0.03131, 0.5946, 0.05466, 0.4958, 0.1272, 0.5689, 0.08837, 0.6536, 0.03131, 0.5946, 0.6319, 0.4791, 0.6375, 0.4852, 0.6139, 0.4931, 0.6139, 0.4931, 0.5882, 0.5204, 0.6319, 0.4791, 0.5882, 0.5204, 0.6139, 0.4931, 0.5916, 0.5292, 0.5916, 0.5292, 0.6375, 0.4852, 0.5971, 0.6046, 0.1437, 0.4231, 0.05466, 0.4958, 0.08207, 0.4045, 0.4949, 0.6202, 0.5916, 0.5292, 0.5971, 0.6046, 0.5169, 0.6325, 0.5182, 0.6396, 0.4887, 0.6207, 0.1081, 0.8705, 0.1074, 0.8862, 0.08413, 0.8779, 0.1473, 0.8834, 0.1508, 0.8585, 0.1476, 0.903, 0.1211, 0.8209, 0.1447, 0.8473, 0.1212, 0.8518, 0.101, 0.8617, 0.1081, 0.8705, 0.08413, 0.8779, 0.1872, 0.1003, 0.1845, 0.03967, 0.2059, 0.07349, 0.1123, 0.874, 0.1074, 0.8862, 0.1081, 0.8705, 0.8206, 0.5624, 0.8516, 0.6203, 0.8063, 0.648, 0.7807, 0.5859, 0.1051, 0.8485, 0.101, 0.8617, 0.08552, 0.8414, 0.1134, 0.8649, 0.101, 0.8617, 0.1051, 0.8485, 0.101, 0.8617, 0.1134, 0.8649, 0.1128, 0.8667, 0.1051, 0.8485, 0.1164, 0.8634, 0.1134, 0.8649, 0.1184, 0.8718, 0.1123, 0.874, 0.1141, 0.8696, 0.3874, 0.3167, 0.408, 0.4614, 0.3451, 0.431, 0.8374, 0.4856, 0.9069, 0.5113, 0.8552, 0.5332, 0.3083, 0.3753, 0.3493, 0.3073, 0.3451, 0.431, 0.4509, 0.4253, 0.3874, 0.3167, 0.4243, 0.2931, 0.8374, 0.4856, 0.8552, 0.5332, 0.8206, 0.5624, 0.8206, 0.5624, 0.7807, 0.5859, 0.7992, 0.5271, 0.8911, 0.5697, 0.8846, 0.6103, 0.8552, 0.5332, 0.9557, 0.6262, 0.9256, 0.5691, 0.9559, 0.5547, 0.3451, 0.431, 0.3079, 0.5634, 0.2688, 0.5605, 0.2803, 0.4714, 0.3934, 0.2322, 0.4243, 0.2931, 0.3874, 0.3167, 0.4534, 0.2885, 0.4243, 0.2931, 0.4719, 0.1801, 0.3934, 0.2322, 0.392, 0.1742, 0.4253, 0.1798, 0.4253, 0.1798, 0.4243, 0.2931, 0.3934, 0.2322, 0.4243, 0.2931, 0.4253, 0.1798, 0.4719, 0.1801, 0.8846, 0.6103, 0.91, 0.622, 0.9214, 0.6893, 0.4146, 0.1221, 0.4094, 0.09632, 0.4336, 0.09486, 0.4336, 0.09486, 0.4554, 0.07711, 0.4711, 0.1248, 0.9604, 0.6691, 0.9448, 0.6937, 0.9214, 0.6893, 0.7112, 0.2684, 0.6756, 0.2048, 0.7302, 0.1855, 0.7351, 0.2362, 0.4253, 0.1798, 0.4441, 0.134, 0.4719, 0.1801, 0.817, 0.6923, 0.8596, 0.7458, 0.8426, 0.7495, 0.5579, 0.8336, 0.5227, 0.8588, 0.5188, 0.8416, 0.5227, 0.8588, 0.568, 0.854, 0.5789, 0.8847, 0.9191, 0.4466, 0.9033, 0.2613, 0.9503, 0.5035, 0.27, 0.4297, 0.3451, 0.431, 0.2803, 0.4714, 0.7032, 0.1271, 0.6561, 0.1256, 0.6167, 0.05732, 0.6545, 0.07473, 0.8276, 0.2096, 0.8345, 0.1344, 0.8797, 0.1977, 0.7797, 0.2359, 0.7351, 0.2362, 0.761, 0.1895, 0.6756, 0.2048, 0.7112, 0.2684, 0.657, 0.2715, 0.6756, 0.2048, 0.657, 0.2715, 0.6349, 0.2074, 0.3179, 0.7041, 0.2974, 0.7619, 0.2717, 0.6814, 0.3685, 0.7439, 0.3179, 0.7041, 0.3919, 0.6669, 0.91, 0.622, 0.8846, 0.6103, 0.8911, 0.5697, 0.9256, 0.5691, 0.6291, 0.02843, 0.693, 0.05657, 0.6224, 0.03658, 0.7302, 0.1855, 0.7032, 0.1271, 0.7528, 0.1481, 0.6756, 0.2048, 0.6561, 0.1256, 0.7302, 0.1855, 0.7302, 0.1855, 0.6561, 0.1256, 0.7032, 0.1271, 0.7887, 0.1202, 0.7527, 0.08659, 0.8012, 0.1068, 0.1128, 0.8667, 0.1081, 0.8705, 0.101, 0.8617, 0.7788, 0.1665, 0.8276, 0.2096, 0.8082, 0.2599, 0.582, 0.9139, 0.5271, 0.9081, 0.7535, 0.8171, 0.5789, 0.8847, 0.5388, 0.8877, 0.5227, 0.8588, 0.7687, 0.2692, 0.7797, 0.2359, 0.8082, 0.2599, 0.7797, 0.2359, 0.7687, 0.2692, 0.7351, 0.2362, 0.6891, 0.3515, 0.7502, 0.4456, 0.7067, 0.4343, 0.3179, 0.7041, 0.2717, 0.6814, 0.3079, 0.5634, 0.8461, 0.391, 0.794, 0.3597, 0.8082, 0.2599, 0.7687, 0.2692, 0.8082, 0.2599, 0.794, 0.3597, 0.7502, 0.4456, 0.6891, 0.3515, 0.7112, 0.2684, 0.7112, 0.2684, 0.7687, 0.2692, 0.794, 0.3597, 0.6891, 0.3515, 0.657, 0.2715, 0.7112, 0.2684, 0.408, 0.4614, 0.4509, 0.4253, 0.4354, 0.6863, 0.8516, 0.6203, 0.8891, 0.7299, 0.8596, 0.7458, 0.8911, 0.5697, 0.9069, 0.5113, 0.9256, 0.5691, 0.4554, 0.07711, 0.4336, 0.09486, 0.4078, 0.0426, 0.4554, 0.07711, 0.4078, 0.0426, 0.4189, 0.01524, 0.9135, 0.7542, 0.8891, 0.7299, 0.7535, 0.8171, 0.8867, 0.7635, 0.8596, 0.7458, 0.9135, 0.7542, 0.8596, 0.7458, 0.8891, 0.7299, 0.8884, 0.744, 0.9135, 0.7542, 0.8991, 0.7383, 0.8891, 0.7299, 0.9069, 0.5113, 0.9191, 0.4466, 0.9503, 0.5035, 0.9069, 0.5113, 0.9503, 0.5035, 0.9559, 0.5547, 0.91, 0.622, 0.9557, 0.6262, 0.9604, 0.6691, 0.9214, 0.6893, 0.7788, 0.1665, 0.7771, 0.1554, 0.7795, 0.1485, 0.799, 0.148, 0.9392, 0.6995, 0.9214, 0.6893, 0.9448, 0.6937, 0.5578, 0.9228, 0.5271, 0.9081, 0.5676, 0.9146, 0.5271, 0.9081, 0.5578, 0.9228, 0.5186, 0.9091, 0.5578, 0.9228, 0.5477, 0.9303, 0.5186, 0.9091, 0.8461, 0.391, 0.848, 0.2679, 0.9191, 0.4466, 0.9033, 0.2613, 0.9191, 0.4466, 0.848, 0.2679, 0.848, 0.2679, 0.8276, 0.2096, 0.9033, 0.2613, 0.7734, 0.1332, 0.7887, 0.1202, 0.7811, 0.1383, 0.9135, 0.7542, 0.8884, 0.744, 0.8991, 0.7383, 0.7734, 0.1332, 0.7597, 0.1171, 0.7887, 0.1202, 0.7734, 0.1332, 0.7589, 0.1371, 0.7597, 0.1171, 0.7788, 0.1665, 0.799, 0.148, 0.8276, 0.2096, 0.7408, 0.1309, 0.7528, 0.1481, 0.7032, 0.1271, 0.7408, 0.1309, 0.7597, 0.1171, 0.7589, 0.1371, 0.7589, 0.1371, 0.7528, 0.1481, 0.7408, 0.1309, 0.7788, 0.1665, 0.7697, 0.1601, 0.7771, 0.1554, 0.3751, 0.9342, 0.3819, 0.7953, 0.408, 0.8459, 0.6561, 0.1256, 0.644, 0.1682, 0.6167, 0.05732, 0.3819, 0.7953, 0.3751, 0.9342, 0.3383, 0.7997, 0.408, 0.8459, 0.3819, 0.7953, 0.4196, 0.7879, 0.2974, 0.7619, 0.3685, 0.7439, 0.3383, 0.7997, 0.7302, 0.1855, 0.761, 0.1895, 0.7351, 0.2362, 0.4196, 0.7879, 0.3819, 0.7953, 0.4354, 0.6863, 0.7697, 0.1601, 0.7302, 0.1855, 0.7578, 0.1581, 0.7302, 0.1855, 0.7697, 0.1601, 0.761, 0.1895, 0.1213, 0.8672, 0.1473, 0.8834, 0.1184, 0.8718, 0.1473, 0.8834, 0.1213, 0.8672, 0.1447, 0.8473, 0.6224, 0.03658, 0.6152, 0.02574, 0.6291, 0.02843, 0.8345, 0.1344, 0.7887, 0.1202, 0.8012, 0.1068, 0.799, 0.148, 0.7811, 0.1383, 0.7887, 0.1202, 0.8413, 0.7575, 0.5477, 0.9303, 0.5578, 0.9228, 0.1508, 0.8585, 0.1557, 0.8871, 0.1476, 0.903, 0.1717, 0.1039, 0.1631, 0.07646, 0.1872, 0.1003, 0.1122, 0.8059, 0.1181, 0.8118, 0.1131, 0.8108, 0.1168, 0.9124, 0.1476, 0.903, 0.1429, 0.9189, 0.1717, 0.1039, 0.1674, 0.09381, 0.1631, 0.07646, 0.5227, 0.8588, 0.5157, 0.8431, 0.5188, 0.8416, 0.5388, 0.8877, 0.5222, 0.8994, 0.5227, 0.8588, 0.7438, 0.5031, 0.7585, 0.5283, 0.6716, 0.5662, 0.7203, 0.4638, 0.7067, 0.4343, 0.7502, 0.4456, 0.7502, 0.4456, 0.8374, 0.4856, 0.7852, 0.4967, 0.1272, 0.5689, 0.1586, 0.5502, 0.1364, 0.6768, 0.7438, 0.5031, 0.6493, 0.5789, 0.7203, 0.4638, 0.6319, 0.4791, 0.6963, 0.4638, 0.6777, 0.4787, 0.6777, 0.4787, 0.6375, 0.4852, 0.6319, 0.4791, 0.6777, 0.4787, 0.5971, 0.6046, 0.6375, 0.4852, 0.5916, 0.5292, 0.6139, 0.4931, 0.6375, 0.4852, 0.5971, 0.6046, 0.6777, 0.4787, 0.6493, 0.5789, 0.1272, 0.5689, 0.05466, 0.4958, 0.1437, 0.4231, 0.1272, 0.5689, 0.1437, 0.4231, 0.1586, 0.5502, 0.6716, 0.5662, 0.5974, 0.6154, 0.6493, 0.5789, 0.5971, 0.6046, 0.6493, 0.5789, 0.5974, 0.6154, 0.5882, 0.5204, 0.5916, 0.5292, 0.555, 0.5535, 0.5916, 0.5292, 0.4949, 0.6202, 0.555, 0.5535, 0.5974, 0.6154, 0.5182, 0.6396, 0.5971, 0.6046, 0.5971, 0.6046, 0.5169, 0.6325, 0.4949, 0.6202, 0.1437, 0.4231, 0.08207, 0.4045, 0.1149, 0.2943, 0.4887, 0.6207, 0.555, 0.5535, 0.4949, 0.6202, 0.08207, 0.4045, 0.06818, 0.2664, 0.1149, 0.2943, 0.5169, 0.6325, 0.5971, 0.6046, 0.5182, 0.6396, 0.1074, 0.8862, 0.134, 0.8815, 0.1476, 0.903, 0.1051, 0.8485, 0.1131, 0.8108, 0.1211, 0.8209, 0.1168, 0.9124, 0.1074, 0.8862, 0.1476, 0.903, 0.2059, 0.07349, 0.1845, 0.03967, 0.2073, 0.05608, 0.1168, 0.9124, 0.08413, 0.8779, 0.1074, 0.8862, 0.1726, 0.03945, 0.1845, 0.03967, 0.1872, 0.1003, 0.1212, 0.8518, 0.1164, 0.8634, 0.1051, 0.8485, 0.1141, 0.8696, 0.1123, 0.874, 0.1081, 0.8705, 0.3083, 0.3753, 0.3451, 0.431, 0.27, 0.4297, 0.408, 0.4614, 0.3874, 0.3167, 0.4509, 0.4253, 0.7992, 0.5271, 0.7852, 0.4967, 0.8374, 0.4856, 0.7992, 0.5271, 0.7585, 0.5283, 0.7852, 0.4967, 0.3451, 0.431, 0.3493, 0.3073, 0.3874, 0.3167, 0.8374, 0.4856, 0.8206, 0.5624, 0.7992, 0.5271, 0.7807, 0.5859, 0.7585, 0.5283, 0.7992, 0.5271, 0.4534, 0.2885, 0.4509, 0.4253, 0.4243, 0.2931, 0.8206, 0.5624, 0.8552, 0.5332, 0.8846, 0.6103, 0.8846, 0.6103, 0.8516, 0.6203, 0.8206, 0.5624, 0.3934, 0.2322, 0.3874, 0.3167, 0.3493, 0.3073, 0.8516, 0.6203, 0.817, 0.6923, 0.8063, 0.648, 0.4441, 0.134, 0.4146, 0.1221, 0.4336, 0.09486, 0.4336, 0.09486, 0.4711, 0.1248, 0.4441, 0.134, 0.4146, 0.1221, 0.4441, 0.134, 0.4253, 0.1798, 0.4253, 0.1798, 0.392, 0.1742, 0.4146, 0.1221, 0.8596, 0.7458, 0.817, 0.6923, 0.8516, 0.6203, 0.9214, 0.6893, 0.8891, 0.7299, 0.8846, 0.6103, 0.568, 0.854, 0.5227, 0.8588, 0.5579, 0.8336, 0.8374, 0.4856, 0.794, 0.3597, 0.8461, 0.391, 0.7502, 0.4456, 0.794, 0.3597, 0.8374, 0.4856, 0.8345, 0.1344, 0.8276, 0.2096, 0.799, 0.148, 0.3179, 0.7041, 0.3685, 0.7439, 0.2974, 0.7619, 0.4354, 0.6863, 0.3685, 0.7439, 0.3919, 0.6669, 0.3751, 0.9342, 0.408, 0.8459, 0.3978, 0.9451, 0.6224, 0.03658, 0.6545, 0.07473, 0.6167, 0.05732, 0.7788, 0.1665, 0.7797, 0.2359, 0.761, 0.1895, 0.6756, 0.2048, 0.644, 0.1682, 0.6561, 0.1256, 0.7887, 0.1202, 0.7597, 0.1171, 0.7527, 0.08659, 0.1132, 0.8682, 0.1081, 0.8705, 0.1128, 0.8667, 0.1141, 0.8696, 0.1081, 0.8705, 0.1132, 0.8682, 0.7788, 0.1665, 0.8082, 0.2599, 0.7797, 0.2359, 0.7535, 0.8171, 0.9214, 0.6893, 0.9392, 0.6995, 0.7535, 0.8171, 0.8891, 0.7299, 0.9214, 0.6893, 0.3179, 0.7041, 0.3079, 0.5634, 0.3919, 0.6669, 0.7112, 0.2684, 0.794, 0.3597, 0.7502, 0.4456, 0.2717, 0.6814, 0.2688, 0.5605, 0.3079, 0.5634, 0.3451, 0.431, 0.408, 0.4614, 0.3919, 0.6669, 0.408, 0.4614, 0.4354, 0.6863, 0.3919, 0.6669, 0.8516, 0.6203, 0.8846, 0.6103, 0.8891, 0.7299, 0.4711, 0.1248, 0.4719, 0.1801, 0.4441, 0.134, 0.4094, 0.09632, 0.4078, 0.0426, 0.4336, 0.09486, 0.9485, 0.7816, 0.9367, 0.7691, 0.9481, 0.7595, 0.9481, 0.7595, 0.9595, 0.7733, 0.9485, 0.7816, 0.9481, 0.7595, 0.9135, 0.7542, 0.7535, 0.8171, 0.9481, 0.7595, 0.9367, 0.7691, 0.9135, 0.7542, 0.9135, 0.7542, 0.8596, 0.7458, 0.8884, 0.744, 0.9069, 0.5113, 0.8374, 0.4856, 0.9191, 0.4466, 0.9069, 0.5113, 0.9559, 0.5547, 0.9256, 0.5691, 0.9557, 0.6262, 0.91, 0.622, 0.9256, 0.5691, 0.9392, 0.6995, 0.9448, 0.6937, 0.9489, 0.7012, 0.9191, 0.4466, 0.8374, 0.4856, 0.8461, 0.391, 0.8276, 0.2096, 0.848, 0.2679, 0.8082, 0.2599, 0.8461, 0.391, 0.8082, 0.2599, 0.848, 0.2679, 0.761, 0.1895, 0.7697, 0.1601, 0.7788, 0.1665, 0.7597, 0.1171, 0.7408, 0.1309, 0.7527, 0.08659, 0.693, 0.05657, 0.6545, 0.07473, 0.6224, 0.03658, 0.7527, 0.08659, 0.7408, 0.1309, 0.693, 0.05657, 0.3751, 0.9342, 0.3063, 0.8128, 0.3383, 0.7997, 0.7408, 0.1309, 0.7032, 0.1271, 0.6545, 0.07473, 0.6545, 0.07473, 0.693, 0.05657, 0.7408, 0.1309, 0.6756, 0.2048, 0.6349, 0.2074, 0.644, 0.1682, 0.4354, 0.6863, 0.3819, 0.7953, 0.3685, 0.7439, 0.7302, 0.1855, 0.7528, 0.1481, 0.7578, 0.1581, 0.1164, 0.8634, 0.1212, 0.8518, 0.1213, 0.8672, 0.1212, 0.8518, 0.1447, 0.8473, 0.1213, 0.8672, 0.3751, 0.9342, 0.3978, 0.9451, 0.3859, 0.9501, 0.7887, 0.1202, 0.8345, 0.1344, 0.799, 0.148, 0.1617, 0.8482, 0.1557, 0.8871, 0.1508, 0.8585, 0.1211, 0.8209, 0.1181, 0.8118, 0.1447, 0.8473, 0.1131, 0.8108, 0.1181, 0.8118, 0.1211, 0.8209, 0.1476, 0.903, 0.1673, 0.8889, 0.1429, 0.9189, 0.1578, 0.8288, 0.1447, 0.8473, 0.1181, 0.8118, 0.1631, 0.07646, 0.1726, 0.03945, 0.1872, 0.1003, 0.1578, 0.8288, 0.1239, 0.8182, 0.1329, 0.8211, 0.1617, 0.8482, 0.1653, 0.8588, 0.1557, 0.8871, 0.5186, 0.9091, 0.5477, 0.9303, 0.5118, 0.8913, 0.5157, 0.8431, 0.5227, 0.8588, 0.5222, 0.8994, 0.5118, 0.8913, 0.5157, 0.8431, 0.5222, 0.8994, 0.8991, 0.7383, 0.8884, 0.744, 0.8891, 0.7299, 0.6777, 0.4787, 0.6963, 0.4638, 0.7203, 0.4638, 0.4887, 0.6207, 0.4949, 0.6202, 0.5169, 0.6325, 0.1211, 0.8209, 0.1212, 0.8518, 0.1051, 0.8485, 0.9069, 0.5113, 0.8911, 0.5697, 0.8552, 0.5332, 0.8276, 0.2096, 0.8797, 0.1977, 0.9033, 0.2613, 0.7112, 0.2684, 0.7351, 0.2362, 0.7687, 0.2692, 0.3919, 0.6669, 0.3079, 0.5634, 0.3451, 0.431, 0.7438, 0.5031, 0.7852, 0.4967, 0.7585, 0.5283, 0.3063, 0.8128, 0.2974, 0.7619, 0.3383, 0.7997, 0.3383, 0.7997, 0.3685, 0.7439, 0.3819, 0.7953, 0.1581, 0.8399, 0.1653, 0.8588, 0.1617, 0.8482])
me_cube_007.use_remesh_preserve_volume = False
me_cube_007.use_remesh_preserve_attributes = False
me_cube_007.use_mirror_vertex_groups = False
me_cube_007.update()
arm_armature = bpy.data.armatures.new('Armature')  # bones are not reproduced

# ---- objects
ob_pinguin_001 = bpy.data.objects.new('Pinguin.001', arm_armature)
ob_pinguin = bpy.data.objects.new('Pinguin', me_cube_007)

# ---- transforms, parenting, visibility, modifiers, constraints
ob_pinguin_001.location = (0.0, -2.406, -3.03)
ob_pinguin_001.rotation_euler = (-0.4963, -3.368e-17, 2.568e-18)
ob_pinguin_001.scale = (2.931, 2.931, 2.931)
ob_pinguin_001.show_in_front = True
ob_pinguin_001.lineart.crease_threshold = 0.0
ob_pinguin.parent = ob_pinguin_001
ob_pinguin.matrix_parent_inverse = Matrix(((0.3412, 8.764e-19, 1.149e-17, 3.692e-17), (4.701e-18, 0.3001, -0.1625, 0.2298), (-1.052e-17, 0.1625, 0.3001, 1.3), (0.0, 0.0, 0.0, 1.0)))
ob_pinguin.location = (0.0, 0.0, -1.857)
ob_pinguin.rotation_euler = (0.0, -0.0, 3.142)
ob_pinguin.scale = (0.6775, 0.6775, 0.6775)
ob_pinguin.lock_rotations_4d = False
ob_pinguin.empty_display_type = 'ARROWS'
ob_pinguin.lineart.crease_threshold = 0.0
_vg = ob_pinguin.vertex_groups.new(name='Pico_int')
for _i, _w in zip([60, 104, 113, 187, 233, 244], [0.2719, 0.1934, 0.1211, 0.2719, 0.1934, 0.1211]): _vg.add([_i], _w, 'REPLACE')
_vg = ob_pinguin.vertex_groups.new(name='Base')
for _i, _w in zip([28, 29, 30, 53, 57, 58, 59, 83, 84, 85, 86, 87, 88, 89, 91, 92, 96, 97, 98, 100, 145, 146, 147, 170, 178, 182, 183, 184, 185, 186, 212, 213, 214, 215, 216, 217, 218, 220, 221, 225, 226, 227, 229, 258, 259], [0.00807, 0.1463, 0.03305, 0.2742, 0.5357, 0.0484, 0.1226, 0.8174, 0.2771, 0.8743, 0.6954, 0.1999, 0.01514, 0.4528, 0.01631, 0.319, 0.08831, 0.1376, 0.0005246, 0.5788, 0.00807, 0.1463, 0.03305, 0.6882, 0.2742, 0.1326, 0.5024, 0.5357, 0.0484, 0.1226, 0.8174, 0.2771, 0.8743, 0.6954, 0.1999, 0.01514, 0.4528, 0.01631, 0.319, 0.08831, 0.1376, 0.0005246, 0.5788, 0.1742, 0.4998]): _vg.add([_i], _w, 'REPLACE')
_vg = ob_pinguin.vertex_groups.new(name='Cola.1')
for _i, _w in zip([50, 51, 52, 54, 55, 56, 57, 62, 67, 85, 86, 88, 89, 91, 92, 93, 94, 95, 96, 97, 173, 174, 175, 176, 177, 179, 180, 181, 182, 183, 184, 189, 195, 214, 215, 217, 218, 220, 221, 222, 223, 224, 225, 226, 255, 257], [0.09557, 0.9506, 0.07747, 0.6616, 0.569, 0.489, 0.09048, 0.01012, 0.07529, 0.2975, 0.782, 0.001743, 0.1439, 0.5365, 0.9834, 0.0477, 0.176, 0.3195, 0.02069, 0.03882, 0.09557, 0.9506, 0.848, 0.07747, 0.0003042, 0.6616, 0.569, 0.489, 0.6016, 0.8289, 0.09048, 0.01012, 0.07529, 0.2975, 0.782, 0.001743, 0.1439, 0.5365, 0.9834, 0.0477, 0.176, 0.3195, 0.02069, 0.03882, 0.448, 0.111]): _vg.add([_i], _w, 'REPLACE')
_vg = ob_pinguin.vertex_groups.new(name='Cola.2')
for _i, _w in zip([51, 52, 54, 55, 56, 90, 91, 174, 175, 176, 177, 179, 180, 181, 182, 219, 220, 250, 255], [0.1821, 0.9686, 0.004497, 0.01537, 0.06627, 1.0, 0.7576, 0.1821, 0.5389, 0.9686, 0.9999, 0.004497, 0.01537, 0.06627, 0.5415, 1.0, 0.7576, 1.0, 0.08494]): _vg.add([_i], _w, 'REPLACE')
_vg = ob_pinguin.vertex_groups.new(name='Espalda.1')
for _i, _w in zip([23, 25, 28, 29, 30, 46, 48, 49, 50, 51, 52, 53, 54, 55, 56, 57, 58, 59, 61, 62, 64, 65, 66, 67, 81, 82, 83, 84, 85, 87, 88, 89, 92, 93, 94, 95, 96, 97, 98, 100, 140, 142, 145, 146, 147, 168, 170, 171, 172, 173, 174, 175, 176, 177, 178, 179, 180, 181, 183, 184, 185, 186, 188, 189, 190, 192, 193, 194, 195, 210, 211, 212, 213, 214, 216, 217, 218, 221, 222, 223, 224, 225, 226, 227, 229, 255, 257, 258, 259], [0.001374, 0.0009325, 0.07415, 0.1199, 0.03004, 0.0002346, 0.9811, 0.9671, 0.9822, 0.02125, 0.008985, 0.9326, 0.3688, 0.4789, 0.5542, 0.02712, 0.01517, 0.8384, 0.7686, 0.8479, 0.7845, 0.06971, 0.0656, 0.7551, 0.77, 0.5651, 0.4282, 0.1496, 0.3079, 0.4515, 0.0419, 0.02095, 0.008128, 0.9173, 0.9429, 0.9724, 0.8791, 0.0965, 0.004452, 0.3037, 0.001374, 0.0009325, 0.07415, 0.1199, 0.03004, 0.0002346, 0.1405, 0.9811, 0.9671, 0.9822, 0.02125, 0.2513, 0.008985, 2.534e-05, 0.9326, 0.3688, 0.4789, 0.5542, 0.000287, 0.02712, 0.01517, 0.8384, 0.7686, 0.8479, 0.4492, 0.7845, 0.06971, 0.0656, 0.7551, 0.77, 0.5651, 0.4282, 0.1496, 0.3079, 0.4515, 0.0419, 0.02095, 0.008128, 0.9173, 0.9429, 0.9724, 0.8791, 0.0965, 0.004452, 0.3037, 0.7557, 0.8383, 0.9323, 0.00141]): _vg.add([_i], _w, 'REPLACE')
_vg = ob_pinguin.vertex_groups.new(name='Espalda.2')
for _i, _w in zip([0, 1, 2, 3, 4, 6, 11, 31, 32, 33, 34, 45, 46, 47, 50, 59, 61, 62, 63, 64, 65, 66, 67, 74, 75, 79, 80, 81, 82, 115, 117, 118, 119, 120, 121, 123, 128, 148, 149, 150, 151, 152, 167, 168, 169, 173, 186, 188, 189, 190, 191, 192, 193, 194, 195, 203, 204, 208, 209, 210, 211, 248, 249, 253, 257, 258], [0.3559, 0.02119, 0.2689, 0.6039, 0.4755, 0.03505, 0.001176, 0.1136, 0.1007, 0.001044, 0.003362, 0.5443, 0.7362, 0.5755, 0.01857, 0.0448, 0.3008, 0.1619, 0.9606, 0.2124, 0.7979, 0.7957, 0.2462, 0.01337, 2.557e-05, 0.9382, 0.3903, 0.3522, 0.507, 0.07581, 0.3559, 0.02119, 0.2689, 0.6039, 0.4755, 0.03505, 0.001176, 0.5103, 0.1136, 0.1007, 0.001044, 0.003362, 0.5443, 0.7362, 0.5755, 0.01857, 0.0448, 0.3008, 0.1619, 0.6178, 0.9606, 0.2124, 0.7979, 0.7957, 0.2462, 0.01337, 2.557e-05, 0.9382, 0.3903, 0.3522, 0.507, 0.001949, 0.07581, 0.07938, 0.2141, 0.078]): _vg.add([_i], _w, 'REPLACE')
_vg = ob_pinguin.vertex_groups.new(name='Espalda.3')
for _i, _w in zip([0, 1, 2, 3, 4, 5, 6, 31, 32, 33, 34, 35, 36, 37, 38, 39, 40, 41, 45, 46, 47, 63, 65, 66, 67, 74, 75, 76, 78, 79, 80, 82, 115, 116, 117, 118, 119, 120, 121, 122, 123, 148, 149, 150, 151, 152, 153, 154, 155, 156, 157, 158, 159, 160, 167, 168, 169, 190, 191, 193, 194, 195, 203, 204, 205, 207, 208, 209, 211, 247, 248, 249, 252, 253, 257], [0.7256, 0.01685, 0.3515, 0.6871, 0.4824, 0.01413, 0.0961, 0.9706, 0.8607, 0.8504, 0.9714, 0.9743, 0.6812, 0.6222, 0.878, 0.2184, 0.2805, 0.0177, 0.7194, 0.693, 0.8622, 0.2033, 0.03243, 0.08612, 0.009275, 0.998, 0.5819, 0.1647, 4.246e-05, 0.5757, 0.8442, 0.003318, 0.9517, 0.7017, 0.7256, 0.01685, 0.3515, 0.6871, 0.4824, 0.01413, 0.0961, 0.8869, 0.9706, 0.8607, 0.8504, 0.9714, 0.9743, 0.6812, 0.6222, 0.878, 0.2184, 0.001396, 0.2805, 0.0177, 0.7194, 0.693, 0.8622, 0.005351, 0.2033, 0.03243, 0.08612, 0.009275, 0.998, 0.5819, 0.1647, 4.246e-05, 0.5757, 0.8442, 0.003318, 0.6027, 0.6351, 0.9517, 0.7017, 0.9475, 0.007294]): _vg.add([_i], _w, 'REPLACE')
_vg = ob_pinguin.vertex_groups.new(name='Cuello')
for _i, _w in zip([0, 2, 31, 32, 33, 34, 35, 36, 37, 38, 39, 40, 41, 44, 68, 74, 75, 76, 78, 115, 116, 117, 119, 149, 150, 151, 152, 153, 154, 155, 156, 157, 158, 159, 160, 163, 164, 165, 196, 203, 204, 205, 207, 247, 248, 249, 252, 253], [0.0002392, 0.0006017, 0.01897, 0.0485, 0.4857, 0.2459, 0.03353, 0.8639, 0.6003, 0.2245, 0.6678, 0.6917, 0.9478, 0.1827, 0.3051, 0.06829, 0.667, 0.8497, 0.02535, 0.004331, 0.2347, 0.0002392, 0.0006017, 0.01897, 0.0485, 0.4857, 0.2459, 0.03353, 0.8639, 0.6003, 0.2245, 0.6678, 0.9163, 0.6917, 0.9478, 0.02976, 0.1827, 0.3124, 0.3051, 0.06829, 0.667, 0.8497, 0.02535, 0.8204, 0.5996, 0.004331, 0.2347, 0.06271]): _vg.add([_i], _w, 'REPLACE')
_vg = ob_pinguin.vertex_groups.new(name='Cabeza')
for _i, _w in zip([33, 36, 37, 38, 39, 40, 41, 42, 43, 44, 68, 69, 70, 71, 72, 73, 74, 75, 76, 77, 78, 101, 102, 103, 104, 112, 114, 116, 151, 154, 155, 156, 157, 158, 159, 160, 161, 162, 163, 164, 165, 196, 197, 198, 199, 200, 201, 202, 203, 204, 205, 206, 207, 230, 231, 232, 233, 241, 242, 246, 247, 248, 251, 252, 254, 256, 260], [0.000606, 0.05924, 0.008149, 0.003136, 0.178, 0.2187, 0.2352, 1.0, 1.0, 0.9966, 1.0, 1.0, 1.0, 1.0, 1.0, 1.0, 0.0003013, 0.1621, 0.3671, 0.8184, 0.9988, 1.0, 0.3732, 0.4639, 0.627, 2.656e-05, 1.0, 0.00952, 0.000606, 0.05924, 0.008149, 0.003136, 0.178, 0.3041, 0.2187, 0.2352, 1.0, 1.0, 0.9961, 0.9966, 0.9498, 1.0, 1.0, 1.0, 1.0, 1.0, 0.9506, 1.0, 0.0003013, 0.1621, 0.3671, 0.8184, 0.9988, 1.0, 0.3732, 0.4639, 0.627, 0.8719, 2.656e-05, 1.0, 0.1178, 0.1871, 1.0, 0.00952, 1.0, 0.3843, 0.02937]): _vg.add([_i], _w, 'REPLACE')
_vg = ob_pinguin.vertex_groups.new(name='Pico.Sup')
for _i, _w in zip([60, 72, 73, 103, 104, 112, 113, 166, 187, 200, 201, 202, 232, 233, 242, 243, 244, 245, 256], [0.2926, 0.007423, 0.0203, 0.6808, 0.5343, 1.0, 0.1985, 1.0, 0.2926, 0.007423, 0.01715, 0.0203, 0.6808, 0.5343, 1.0, 1.0, 0.1985, 0.4863, 0.5155]): _vg.add([_i], _w, 'REPLACE')
_vg = ob_pinguin.vertex_groups.new(name='Pico.Inf')
for _i, _w in zip([60, 77, 102, 104, 113, 187, 206, 231, 233, 241, 244, 245, 260], [0.7074, 0.5181, 0.9998, 0.164, 0.8015, 0.7074, 0.5181, 0.9998, 0.164, 0.1533, 0.8015, 0.5137, 0.9706]): _vg.add([_i], _w, 'REPLACE')
_vg = ob_pinguin.vertex_groups.new(name='Leng.1')
_vg = ob_pinguin.vertex_groups.new(name='Leng.2')
_vg = ob_pinguin.vertex_groups.new(name='Leng.3')
_vg = ob_pinguin.vertex_groups.new(name='Lengua')
_vg = ob_pinguin.vertex_groups.new(name='Ojo.R')
_vg = ob_pinguin.vertex_groups.new(name='Brazo.1.R')
for _i, _w in zip([117, 118, 119, 120, 121, 122, 123, 124, 125, 126, 127, 128, 129, 150, 249], [0.4639, 0.4319, 0.8189, 0.2113, 0.7658, 0.6164, 0.9612, 0.9725, 1.0, 1.0, 0.02252, 0.01908, 0.006137, 0.08784, 0.07513]): _vg.add([_i], _w, 'REPLACE')
_vg = ob_pinguin.vertex_groups.new(name='Brazo.2.R')
for _i, _w in zip([117, 118, 121, 122, 123, 124, 125, 126, 127, 128, 129, 130, 131, 132, 135, 150], [0.002339, 0.968, 0.000535, 0.9207, 0.0005828, 0.08959, 0.06437, 0.6274, 1.0, 1.0, 0.9927, 0.6884, 0.8878, 0.8502, 7.443e-05, 0.00231]): _vg.add([_i], _w, 'REPLACE')
_vg = ob_pinguin.vertex_groups.new(name='Brazo.3.R')
for _i, _w in zip([127, 129, 130, 131, 132, 133, 134, 135, 136], [8.027e-05, 0.07551, 0.9557, 0.8114, 0.8987, 1.0, 1.0, 1.0, 1.0]): _vg.add([_i], _w, 'REPLACE')
_vg = ob_pinguin.vertex_groups.new(name='Pierna.1.R')
for _i, _w in zip([59, 83, 100, 170, 171, 172, 178, 182, 183, 184, 185, 186, 212, 213, 214, 215, 216, 217, 218, 220, 221, 222, 225, 226, 229, 258, 259], [0.0008667, 0.009781, 0.003189, 0.107, 0.02352, 0.01654, 0.7356, 0.03678, 0.2291, 0.116, 0.005173, 0.1164, 0.7377, 0.04116, 0.765, 0.7497, 0.3884, 0.03569, 0.1604, 0.02788, 0.4614, 0.002827, 0.3036, 0.1347, 0.5167, 0.03733, 0.1246]): _vg.add([_i], _w, 'REPLACE')
_vg = ob_pinguin.vertex_groups.new(name='Pierna.2.R')
for _i, _w in zip([59, 83, 137, 138, 139, 140, 141, 142, 143, 144, 145, 146, 147, 170, 171, 172, 174, 178, 182, 183, 184, 185, 186, 212, 213, 214, 215, 216, 217, 218, 221, 222, 225, 226, 227, 228, 229, 234, 235, 236, 237, 238, 239, 240, 258, 259], [0.0003454, 0.00108, 0.03889, 0.1697, 0.1093, 0.361, 0.5186, 0.4278, 0.82, 0.00605, 0.9855, 0.8686, 0.6449, 0.005628, 0.007801, 0.01392, 0.0001273, 0.2045, 0.0001367, 0.1562, 0.9989, 0.9974, 0.03443, 0.7878, 0.9964, 0.9942, 0.8563, 0.5838, 0.972, 0.9436, 0.1783, 0.005695, 0.112, 0.9227, 1.0, 0.8752, 0.5062, 0.03423, 0.235, 0.1001, 0.01369, 0.1079, 0.01004, 0.1767, 0.006767, 0.01967]): _vg.add([_i], _w, 'REPLACE')
_vg = ob_pinguin.vertex_groups.new(name='Pie.Base.R')
for _i, _w in zip([137, 138, 139, 140, 141, 142, 143, 144, 145, 146, 147, 185, 213, 217, 226, 227, 228, 234, 235, 236, 237, 238, 239, 240], [0.9983, 0.9902, 0.9836, 0.8281, 0.7182, 0.6853, 0.6226, 1.0, 0.1026, 0.3019, 0.5531, 0.01149, 0.003335, 0.008601, 0.001008, 0.02334, 0.3701, 0.9997, 0.9383, 0.9853, 0.9999, 1.0, 1.0, 0.9908]): _vg.add([_i], _w, 'REPLACE')
_vg = ob_pinguin.vertex_groups.new(name='Pie.Dedo.R')
for _i, _w in zip([138, 139, 141, 143, 144, 234, 235, 236, 237, 238, 239, 240], [0.007001, 0.1454, 0.04017, 0.006227, 0.09069, 0.09765, 0.0376, 0.1869, 0.1963, 0.06272, 0.2275, 0.1296]): _vg.add([_i], _w, 'REPLACE')
_vg = ob_pinguin.vertex_groups.new(name='Pie.R')
_vg = ob_pinguin.vertex_groups.new(name='Pie.Root.R')
_vg = ob_pinguin.vertex_groups.new(name='Ojo.L')
_vg = ob_pinguin.vertex_groups.new(name='Brazo.1.L')
for _i, _w in zip([0, 1, 2, 3, 4, 5, 6, 7, 8, 9, 10, 11, 12, 32, 115], [0.4639, 0.4319, 0.8189, 0.2113, 0.7658, 0.6164, 0.9612, 0.9725, 1.0, 1.0, 0.02252, 0.01908, 0.006137, 0.08784, 0.07513]): _vg.add([_i], _w, 'REPLACE')
_vg = ob_pinguin.vertex_groups.new(name='Brazo.2.L')
for _i, _w in zip([0, 1, 4, 5, 6, 7, 8, 9, 10, 11, 12, 13, 14, 15, 18, 32], [0.002339, 0.968, 0.000535, 0.9207, 0.0005828, 0.08959, 0.06437, 0.6274, 1.0, 1.0, 0.9927, 0.6884, 0.8878, 0.8502, 7.443e-05, 0.00231]): _vg.add([_i], _w, 'REPLACE')
_vg = ob_pinguin.vertex_groups.new(name='Brazo.3.L')
for _i, _w in zip([10, 12, 13, 14, 15, 16, 17, 18, 19], [8.027e-05, 0.07551, 0.9557, 0.8114, 0.8987, 1.0, 1.0, 1.0, 1.0]): _vg.add([_i], _w, 'REPLACE')
_vg = ob_pinguin.vertex_groups.new(name='Pierna.1.L')
for _i, _w in zip([48, 49, 53, 57, 58, 59, 83, 84, 85, 86, 87, 88, 89, 91, 92, 93, 96, 97, 100, 170, 182, 183, 186, 212, 229, 258, 259], [0.02352, 0.01654, 0.7356, 0.116, 0.005173, 0.1164, 0.7377, 0.04116, 0.765, 0.7497, 0.3884, 0.03569, 0.1604, 0.02788, 0.4614, 0.002827, 0.3036, 0.1347, 0.5167, 0.107, 0.03678, 0.2291, 0.0008667, 0.009781, 0.003189, 0.03733, 0.1246]): _vg.add([_i], _w, 'REPLACE')
_vg = ob_pinguin.vertex_groups.new(name='Pierna.2.L')
for _i, _w in zip([20, 21, 22, 23, 24, 25, 26, 27, 28, 29, 30, 48, 49, 51, 53, 57, 58, 59, 83, 84, 85, 86, 87, 88, 89, 92, 93, 96, 97, 98, 99, 100, 105, 106, 107, 108, 109, 110, 111, 170, 182, 183, 186, 212, 258, 259], [0.03889, 0.1697, 0.1093, 0.361, 0.5186, 0.4278, 0.82, 0.00605, 0.9855, 0.8686, 0.6449, 0.007801, 0.01392, 0.0001273, 0.2045, 0.9989, 0.9974, 0.03443, 0.7878, 0.9964, 0.9942, 0.8563, 0.5838, 0.972, 0.9436, 0.1783, 0.005695, 0.112, 0.9227, 1.0, 0.8752, 0.5062, 0.03423, 0.235, 0.1001, 0.01369, 0.1079, 0.01004, 0.1767, 0.005628, 0.0001367, 0.1562, 0.0003454, 0.00108, 0.006767, 0.01967]): _vg.add([_i], _w, 'REPLACE')
_vg = ob_pinguin.vertex_groups.new(name='Pie.Base.L')
for _i, _w in zip([20, 21, 22, 23, 24, 25, 26, 27, 28, 29, 30, 58, 84, 88, 97, 98, 99, 105, 106, 107, 108, 109, 110, 111], [0.9983, 0.9902, 0.9836, 0.8281, 0.7182, 0.6853, 0.6226, 1.0, 0.1026, 0.3019, 0.5531, 0.01149, 0.003335, 0.008601, 0.001008, 0.02334, 0.3701, 0.9997, 0.9383, 0.9853, 0.9999, 1.0, 1.0, 0.9908]): _vg.add([_i], _w, 'REPLACE')
_vg = ob_pinguin.vertex_groups.new(name='Pie.Dedo.L')
for _i, _w in zip([21, 22, 24, 26, 27, 105, 106, 107, 108, 109, 110, 111], [0.007001, 0.1454, 0.04017, 0.006227, 0.09069, 0.09765, 0.0376, 0.1869, 0.1963, 0.06272, 0.2275, 0.1296]): _vg.add([_i], _w, 'REPLACE')
_vg = ob_pinguin.vertex_groups.new(name='Pie.L')
_vg = ob_pinguin.vertex_groups.new(name='Pie.Root.L')
_vg = ob_pinguin.vertex_groups.new(name='Bone')
for _i, _w in zip([3, 31, 46, 47, 48, 49, 50, 51, 52, 53, 54, 55, 56, 59, 61, 62, 63, 64, 65, 66, 67, 79, 80, 81, 82, 83, 85, 86, 90, 91, 92, 93, 94, 95, 96, 120, 149, 168, 169, 170, 171, 172, 173, 174, 175, 176, 177, 178, 179, 180, 181, 182, 183, 184, 186, 188, 189, 190, 191, 192, 193, 194, 195, 208, 209, 210, 211, 212, 214, 215, 219, 220, 221, 222, 223, 224, 225, 229, 250, 255, 257, 258, 259], [0.06772, 0.0114, 0.0765, 0.1153, 0.1794, 0.2741, 0.8355, 0.8236, 1.031, 0.05895, 0.776, 0.9239, 0.9751, 0.1425, 0.2671, 0.6861, 0.1562, 0.5168, 0.4784, 0.3348, 0.8784, 0.1215, 0.06362, 0.2489, 0.3608, 0.02258, 0.1322, 0.1425, 1.001, 0.8354, 0.4307, 0.4186, 0.81, 0.935, 0.07933, 0.06763, 0.01137, 0.07649, 0.1152, 0.06246, 0.1771, 0.2705, 0.8352, 0.8243, 1.0, 1.031, 1.02, 0.05402, 0.7756, 0.9238, 0.9751, 0.8675, 0.5068, 0.003653, 0.1428, 0.2657, 0.6853, 0.4264, 0.1558, 0.5156, 0.478, 0.3346, 0.8783, 0.1213, 0.06361, 0.2479, 0.3604, 0.02793, 0.1385, 0.1436, 1.001, 0.8359, 0.4322, 0.4158, 0.8094, 0.9349, 0.0715, 0.001297, 0.991, 0.982, 0.9254, 0.1843, 0.04053]): _vg.add([_i], _w, 'REPLACE')
_vg = ob_pinguin.vertex_groups.new(name='Bone.001')
for _i, _w in zip([0, 2, 3, 4, 31, 32, 33, 34, 35, 36, 37, 38, 39, 40, 41, 42, 43, 44, 45, 46, 47, 48, 49, 50, 59, 60, 61, 62, 63, 64, 65, 66, 67, 68, 69, 70, 71, 72, 73, 74, 75, 76, 77, 78, 79, 80, 81, 82, 93, 94, 95, 101, 102, 103, 104, 112, 114, 115, 116, 117, 119, 120, 121, 148, 149, 150, 151, 152, 153, 154, 155, 156, 157, 158, 159, 160, 161, 163, 164, 165, 166, 167, 168, 169, 170, 171, 172, 173, 186, 187, 188, 189, 190, 191, 192, 193, 194, 195, 196, 197, 198, 200, 201, 203, 204, 205, 206, 207, 208, 209, 210, 211, 222, 223, 224, 231, 233, 241, 242, 247, 248, 249, 251, 252, 253, 254, 257, 258, 260], [0.3303, 0.05989, 0.474, 0.0513, 0.7084, 0.5788, 0.9329, 0.7314, 0.6735, 0.7519, 0.5742, 0.6918, 0.0, 0.0, 0.0, 0.0, 0.0, 0.0, 0.8164, 0.8734, 0.3967, 0.08041, 0.07474, 0.08022, 0.07122, 0.0, 0.1386, 0.1043, 0.5182, 0.1213, 0.2613, 0.5373, 0.0996, 0.0, 0.0, 0.0, 0.0, 0.0, 0.0, 0.7713, 0.5893, 0.0, 0.0, 0.0, 0.6455, 0.7622, 0.1245, 0.1853, 0.02198, 0.01331, 0.01421, 0.0, 0.0, 0.0, 0.0, 0.0, 0.0, 0.5285, 0.8022, 0.3297, 0.0574, 0.4735, 0.05038, 0.9669, 0.7082, 0.5779, 0.9329, 0.7312, 0.6731, 0.6375, 0.5742, 0.6916, 0.0, 0.0, 0.0, 0.0, 0.0, 0.0, 0.01513, 0.0, 0.0, 0.816, 0.8733, 0.3959, 0.006522, 0.07984, 0.07403, 0.08015, 0.07144, 0.006877, 0.1382, 0.1041, 0.2098, 0.5179, 0.121, 0.261, 0.5371, 0.09959, 0.05754, 0.0, 0.0, 0.0, 0.0, 0.7712, 0.5893, 0.0, 0.0, 0.0, 0.6454, 0.7622, 0.1243, 0.1852, 0.02119, 0.01308, 0.01417, 0.02485, 0.0, 0.0, 0.0, 0.6363, 0.6767, 0.528, 0.0, 0.8021, 0.8537, 0.0, 0.05894, 0.091, 0.0]): _vg.add([_i], _w, 'REPLACE')
_vg = ob_pinguin.vertex_groups.new(name='Bone.002')
for _i, _w in zip([31, 32, 33, 34, 35, 36, 37, 38, 39, 40, 41, 42, 43, 44, 60, 68, 69, 70, 71, 72, 73, 74, 75, 76, 77, 78, 79, 80, 101, 102, 103, 104, 112, 113, 114, 115, 116, 149, 150, 151, 152, 153, 154, 155, 156, 157, 158, 159, 160, 161, 162, 163, 164, 165, 166, 187, 196, 197, 198, 199, 200, 201, 202, 203, 204, 205, 206, 207, 208, 209, 230, 231, 232, 233, 241, 242, 243, 244, 245, 246, 247, 248, 249, 251, 252, 253, 254, 256, 260], [0.05837, 0.02073, 0.04457, 0.1668, 0.09701, 0.08821, 0.3772, 0.4755, 1.0, 0.3763, 1.0, 0.9927, 0.9806, 0.9655, 0.9695, 0.9732, 0.9904, 0.9993, 0.9985, 0.9924, 0.9877, 0.5537, 0.5277, 0.5516, 1.0, 1.0, 0.009296, 0.06946, 0.9895, 0.9599, 0.9799, 0.9757, 0.9754, 0.9801, 0.9844, 0.02888, 0.1216, 0.05836, 0.02065, 0.04456, 0.1765, 0.09665, 0.08821, 0.3395, 0.2657, 0.9572, 0.4489, 0.7487, 1.0, 0.9927, 1.0, 1.0, 1.0, 0.9442, 1.0, 1.0, 1.0, 0.9904, 0.9993, 1.0, 0.9924, 0.9898, 1.0, 0.1946, 0.6454, 0.8083, 1.0, 0.9683, 0.009288, 0.06946, 1.0, 1.0, 0.9799, 0.9846, 1.0, 1.0, 0.98, 0.9801, 0.9812, 1.0, 0.09144, 0.8636, 0.02883, 0.9916, 0.1216, 0.4009, 1.0, 0.9809, 1.0]): _vg.add([_i], _w, 'REPLACE')
_vg = ob_pinguin.vertex_groups.new(name='Bone.003')
for _i, _w in zip([117, 118, 119, 120, 121, 122, 123, 124, 125, 126, 127, 128, 129, 130, 131, 132, 133, 134, 135, 136, 149, 150, 152, 153, 155, 156, 167, 168, 169, 188, 189, 191, 193, 194, 203, 208, 209, 210, 211, 249, 252, 253], [0.6346, 0.9847, 0.9335, 0.4207, 0.9389, 1.002, 0.9794, 1.002, 1.011, 1.004, 1.0, 1.019, 1.001, 1.0, 1.005, 1.004, 1.0, 1.0, 1.0, 1.0, 0.1814, 0.3743, 0.08245, 0.214, 0.02189, 0.08538, 0.1641, 0.03275, 0.4556, 0.006484, 0.02068, 0.131, 0.155, 0.08388, 0.05002, 0.08867, 0.04603, 0.005039, 0.008897, 0.4067, 0.07268, 0.009195]): _vg.add([_i], _w, 'REPLACE')
_vg = ob_pinguin.vertex_groups.new(name='Bone.004')
for _i, _w in zip([0, 1, 2, 3, 4, 5, 6, 7, 8, 9, 10, 11, 12, 13, 14, 15, 16, 17, 18, 19, 31, 32, 34, 35, 37, 38, 45, 46, 47, 61, 62, 63, 65, 66, 74, 79, 80, 81, 82, 115, 116, 253], [0.6338, 0.9845, 0.9306, 0.4201, 0.9378, 1.001, 0.9786, 1.002, 1.012, 1.004, 1.0, 1.019, 1.001, 1.0, 1.005, 1.004, 1.0, 1.0, 1.0, 1.0, 0.1812, 0.3732, 0.08231, 0.2136, 0.02177, 0.0852, 0.1636, 0.03254, 0.4547, 0.006502, 0.02059, 0.1308, 0.1547, 0.08372, 0.04989, 0.08855, 0.04589, 0.005022, 0.008828, 0.4061, 0.07249, 0.009106]): _vg.add([_i], _w, 'REPLACE')
_vg = ob_pinguin.vertex_groups.new(name='Bone.005')
for _i, _w in zip([11, 14, 16, 19, 22, 24, 26, 28, 48, 52, 58, 59, 61, 80, 81, 82, 83, 84, 85, 86, 87, 88, 89, 90, 91, 98, 100, 105, 106, 110, 111, 117, 118, 119, 120, 121, 122, 123, 124, 125, 126, 127, 128, 129, 131, 132, 133, 134, 137, 138, 139, 140, 141, 142, 143, 144, 145, 146, 147, 149, 150, 152, 153, 155, 156, 169, 170, 171, 172, 173, 174, 175, 176, 177, 178, 179, 180, 182, 183, 184, 185, 186, 188, 189, 190, 191, 192, 193, 194, 195, 203, 204, 208, 209, 210, 211, 212, 213, 214, 215, 216, 217, 218, 219, 220, 221, 222, 223, 224, 225, 226, 227, 228, 229, 234, 235, 236, 237, 238, 239, 240, 248, 249, 250, 253, 258, 259], [0.0, 0.0, 0.0, 0.0, 0.0, 0.0, 0.0, 0.0, 0.01387, 0.0, 0.0, 0.0, 0.009998, 0.0, 0.06022, 0.08278, 0.0, 0.0, 0.0, 0.0, 0.0, 0.0, 0.0, 0.0, 0.0, 0.0, 0.0, 0.0, 0.0, 0.0, 0.0, 0.0, 0.0, 0.0, 0.0, 0.0, 0.0, 0.0, 0.0, 0.0, 0.0, 0.0, 0.0, 0.0, 0.0, 0.0, 0.0, 0.0, 0.9999, 0.9999, 0.9997, 0.9987, 0.9997, 0.9996, 0.9989, 1.0, 0.9927, 0.9946, 0.999, 0.0, 0.0, 0.0, 0.0, 0.0, 0.0, 0.0, 0.0, 0.0, 0.0, 0.0, 0.0, 0.0, 0.0, 0.0, 0.0, 0.0, 0.06405, 0.0, 0.0, 0.9503, 0.9922, 0.0, 0.0, 0.0, 0.0, 0.0, 0.0, 0.0, 0.0, 0.0, 0.0, 0.0, 0.0, 0.0, 0.0, 0.0, 0.0, 0.9373, 0.0, 0.0, 0.6462, 0.9981, 0.6006, 0.0, 0.0, 0.0, 0.0, 0.0, 0.0, 0.0, 0.4343, 0.9975, 0.9996, 0.0, 0.9998, 0.9999, 0.9999, 0.9999, 0.9999, 0.9999, 0.9999, 0.0, 0.0, 0.0, 0.0, 0.0, 0.0]): _vg.add([_i], _w, 'REPLACE')
_vg = ob_pinguin.vertex_groups.new(name='Bone.006')
for _i, _w in zip([8, 9, 10, 13, 14, 15, 16, 17, 20, 21, 22, 23, 24, 25, 26, 27, 28, 29, 30, 47, 48, 49, 50, 51, 53, 54, 55, 56, 57, 58, 59, 61, 62, 63, 64, 65, 66, 79, 80, 81, 82, 83, 84, 85, 86, 87, 88, 89, 91, 92, 93, 94, 95, 96, 97, 98, 99, 100, 105, 106, 107, 108, 109, 110, 111, 170, 171, 175, 181, 182, 183, 184, 186, 188, 190, 191, 208, 210, 211, 212, 213, 214, 215, 218, 220, 221, 229, 255, 258, 259], [0.0, 0.0, 0.0, 0.0, 0.0, 0.0, 0.0, 0.0, 0.9999, 0.9999, 0.9999, 0.9994, 0.9998, 0.9996, 0.9995, 1.0, 0.9961, 0.996, 0.9989, 0.001587, 0.0, 0.0, 0.0, 0.0, 0.0, 0.0, 0.0, 0.0, 0.9606, 0.9966, 0.0, 0.0, 0.0, 0.0, 0.0, 0.0, 0.02918, 0.0, 0.0, 0.0, 0.0, 0.0, 0.958, 0.0, 0.0, 0.6404, 0.9978, 0.9789, 0.0, 0.0, 0.0, 0.0, 0.0, 0.0, 0.9874, 0.9985, 0.9996, 0.4447, 0.9999, 0.9999, 0.9999, 1.0, 0.9999, 0.9999, 0.9999, 0.0, 0.0, 0.0, 0.0, 0.0, 0.0, 0.0, 0.0, 0.0, 0.0, 0.001649, 0.009299, 0.0, 0.0, 0.0, 0.0, 0.0, 0.0, 0.0, 0.0, 0.0, 0.1308, 0.0, 0.0, 0.0]): _vg.add([_i], _w, 'REPLACE')
_vg = ob_pinguin.vertex_groups.new(name='Root')
for _i, _w in zip([20, 21, 22, 23, 24, 25, 26, 27, 28, 29, 30, 33, 46, 48, 53, 57, 58, 59, 69, 71, 83, 84, 85, 86, 87, 88, 89, 92, 96, 97, 98, 99, 100, 103, 105, 106, 107, 108, 109, 110, 111, 112, 117, 119, 120, 121, 125, 126, 127, 129, 130, 133, 134, 136, 137, 138, 139, 140, 141, 142, 143, 144, 145, 146, 147, 148, 149, 150, 151, 152, 153, 154, 155, 156, 157, 159, 160, 161, 162, 163, 164, 165, 166, 167, 168, 169, 170, 171, 172, 173, 178, 179, 183, 184, 185, 186, 187, 188, 189, 192, 193, 194, 196, 197, 198, 199, 200, 201, 202, 204, 205, 206, 207, 210, 212, 213, 214, 215, 216, 217, 218, 221, 222, 223, 225, 226, 227, 228, 229, 230, 231, 232, 233, 234, 235, 236, 237, 238, 239, 240, 241, 242, 243, 244, 245, 246, 247, 248, 249, 251, 252, 253, 254, 256, 258, 259, 260], [0.2342, 0.2739, 0.0, 0.0, 0.0, 0.213, 0.0, 0.2596, 0.1829, 0.1728, 0.202, 0.0, 0.0, 0.007452, 0.05922, 0.1121, 0.1589, 0.02097, 0.0, 0.0, 0.08227, 0.1338, 0.07596, 0.0736, 0.1045, 0.1313, 0.1141, 0.01661, 0.04432, 0.1248, 0.0, 0.2157, 0.08002, 0.0, 0.0, 0.0, 0.0, 0.2713, 0.0, 0.0, 0.0, 0.0, 0.0, 0.0, 0.0, 0.0, 0.0, 0.0, 0.0, 0.0, 0.0, 0.0, 0.0, 0.0, 0.0, 0.0, 0.0, 0.2259, 0.0, 0.0, 0.0, 0.0, 0.1658, 0.0, 0.0, 0.0, 0.0, 0.0, 0.0, 0.0, 0.0, 0.0, 0.0, 0.0, 0.0, 0.0, 0.0, 0.0, 0.0, 0.0, 0.0, 0.0, 0.0, 0.0, 0.0, 0.0, 0.05867, 0.0, 0.0, 0.0, 0.0, 0.0, 0.0345, 0.1121, 0.1589, 0.0, 0.0, 0.0, 0.0, 0.0, 0.0, 0.0, 0.0, 0.0, 0.0, 0.0, 0.0, 0.0, 0.0, 0.0, 0.0, 0.0, 0.0, 0.0, 0.08227, 0.1221, 0.07596, 0.0, 0.0, 0.0, 0.08191, 0.0, 0.0, 0.0, 0.0, 0.0, 0.0, 0.0, 0.08374, 0.0, 0.0, 0.0, 0.0, 0.2427, 0.0, 0.0, 0.002887, 0.0, 0.0, 0.0, 0.0, 0.0, 0.0, 0.0, 0.0, 0.0, 0.0, 0.0, 0.0, 0.0, 0.0, 0.0, 0.0, 0.0, 0.01029, 0.07921, 0.0]): _vg.add([_i], _w, 'REPLACE')
_vg = ob_pinguin.vertex_groups.new(name='Tail')
for _i, _w in zip([3, 20, 21, 22, 23, 24, 25, 26, 27, 28, 29, 30, 31, 46, 47, 48, 49, 50, 51, 52, 53, 54, 55, 56, 57, 58, 59, 61, 62, 63, 64, 65, 66, 67, 79, 80, 81, 82, 83, 84, 85, 86, 87, 88, 89, 90, 91, 92, 93, 94, 95, 96, 97, 98, 99, 100, 105, 106, 107, 108, 109, 110, 111, 120, 137, 138, 139, 140, 141, 142, 143, 144, 145, 146, 147, 149, 168, 169, 170, 171, 172, 173, 174, 175, 176, 177, 178, 179, 180, 181, 182, 183, 184, 185, 186, 188, 189, 190, 191, 192, 193, 194, 195, 208, 209, 210, 211, 212, 213, 214, 215, 216, 217, 218, 219, 220, 221, 222, 223, 224, 225, 226, 227, 228, 229, 234, 235, 236, 237, 238, 239, 240, 250, 255, 257, 258, 259], [0.09205, 0.6665, 0.7235, 0.9958, 0.9931, 0.9944, 0.6944, 0.9921, 0.6441, 0.8094, 0.7342, 0.7064, 0.04102, 0.07854, 0.1408, 0.8238, 0.8504, 0.8991, 0.9792, 1.004, 0.8476, 0.9679, 0.9849, 0.9929, 0.8018, 0.8283, 0.8243, 0.7855, 0.8467, 0.3228, 0.8368, 0.5729, 0.3731, 0.8928, 0.2197, 0.1, 0.797, 0.739, 0.8416, 0.8576, 0.8628, 0.8721, 0.8153, 0.7865, 0.813, 1.001, 0.983, 0.9359, 0.9221, 0.9509, 0.9617, 0.8835, 0.859, 0.9846, 0.7764, 0.8329, 0.9973, 0.9984, 0.6346, 0.6256, 0.9996, 0.9845, 0.999, 0.09313, 0.9959, 0.6549, 0.6612, 0.7648, 0.6744, 0.6944, 0.6932, 0.9978, 0.7336, 0.7342, 0.7065, 0.0414, 0.07853, 0.1416, 0.8446, 0.8238, 0.8504, 0.8991, 0.9792, 0.9992, 1.004, 1.003, 0.8476, 0.9679, 0.9849, 0.9929, 0.9832, 0.9246, 0.8018, 0.8283, 0.8243, 0.7854, 0.8466, 0.7239, 0.329, 0.8368, 0.6841, 0.3731, 0.8928, 0.2268, 0.1021, 0.7969, 0.739, 0.8416, 0.7826, 0.8628, 0.8721, 0.8153, 0.7865, 0.813, 1.001, 0.983, 0.9359, 0.9221, 0.9509, 0.9617, 0.8835, 0.8057, 0.9846, 0.7096, 0.8716, 0.6515, 0.6393, 0.6346, 0.6256, 0.6294, 0.6362, 0.6349, 0.9995, 0.992, 0.9352, 0.8178, 0.8456]): _vg.add([_i], _w, 'REPLACE')
_vg = ob_pinguin.vertex_groups.new(name='BAck')
for _i, _w in zip([0, 2, 3, 4, 20, 21, 22, 23, 24, 25, 26, 27, 28, 29, 30, 31, 32, 33, 34, 35, 36, 37, 38, 39, 40, 41, 44, 45, 46, 47, 48, 49, 50, 53, 57, 58, 59, 60, 61, 62, 63, 64, 65, 66, 67, 68, 74, 75, 76, 77, 78, 79, 80, 81, 82, 83, 84, 87, 88, 89, 93, 94, 95, 96, 97, 98, 99, 100, 102, 104, 105, 106, 107, 109, 110, 111, 115, 116, 117, 119, 120, 121, 137, 138, 139, 140, 141, 142, 143, 144, 145, 146, 147, 148, 149, 150, 151, 152, 153, 154, 155, 156, 157, 158, 159, 160, 163, 164, 165, 167, 168, 169, 170, 171, 172, 173, 178, 184, 185, 186, 187, 188, 189, 190, 191, 192, 193, 194, 195, 196, 203, 204, 205, 206, 207, 208, 209, 210, 211, 212, 213, 216, 217, 218, 222, 223, 224, 225, 226, 227, 228, 229, 231, 233, 234, 235, 236, 238, 239, 240, 241, 247, 248, 249, 252, 253, 257, 258, 259, 260], [0.3305, 0.05994, 0.4751, 0.05139, 0.002741, 0.002579, 0.00421, 0.006128, 0.005625, 0.005186, 0.007911, 0.001399, 0.007692, 0.005761, 0.005668, 0.7091, 0.5789, 0.9329, 0.7316, 0.6736, 0.906, 0.5743, 0.6918, 0.2303, 0.2545, 0.2112, 0.01514, 0.8165, 0.8735, 0.3976, 0.1118, 0.0997, 0.08206, 0.05984, 0.003667, 0.01281, 0.1039, 0.006878, 0.1596, 0.1093, 0.5252, 0.1334, 0.2647, 0.5386, 0.1, 0.05755, 0.7715, 0.5893, 0.2407, 0.03779, 0.06547, 0.6497, 0.7638, 0.1489, 0.2022, 0.01462, 0.00855, 0.02295, 0.01524, 0.009256, 0.04583, 0.0202, 0.01562, 0.03735, 0.01621, 0.0154, 0.007931, 0.04267, 0.02485, 0.001641, 0.002718, 0.001572, 0.0006322, 0.0003816, 0.001168, 0.001044, 0.5288, 0.8023, 0.342, 0.05745, 0.4805, 0.05101, 0.004088, 0.002329, 0.00279, 0.004713, 0.003809, 0.00518, 0.005522, 0.002159, 0.006966, 0.005756, 0.005662, 0.967, 0.7161, 0.5941, 0.9329, 0.7474, 0.6843, 0.906, 0.5899, 0.6975, 0.2302, 0.2314, 0.2545, 0.2112, 0.08272, 0.01514, 0.05481, 0.8162, 0.8734, 0.3994, 0.06083, 0.1118, 0.09967, 0.08203, 0.05983, 0.003662, 0.01281, 0.1039, 0.006878, 0.1596, 0.1093, 0.2227, 0.5351, 0.1334, 0.3159, 0.5385, 0.1, 0.05754, 0.8401, 0.5893, 0.2407, 0.03779, 0.06547, 0.6707, 0.7793, 0.1489, 0.2022, 0.01462, 0.007797, 0.02294, 0.01523, 0.009248, 0.04579, 0.02017, 0.01561, 0.03733, 0.0152, 0.01539, 0.007243, 0.04465, 0.02485, 0.001639, 0.00177, 0.001001, 0.0006273, 0.0002353, 0.00075, 0.0006582, 0.05749, 0.9047, 0.6766, 0.5481, 0.8021, 0.853, 0.05924, 0.1171, 0.01571, 0.01608]): _vg.add([_i], _w, 'REPLACE')
_vg = ob_pinguin.vertex_groups.new(name='head')
for _i, _w in zip([31, 32, 33, 34, 35, 36, 37, 38, 39, 40, 41, 42, 43, 44, 60, 68, 69, 70, 71, 72, 73, 74, 75, 76, 77, 78, 79, 80, 101, 102, 103, 104, 112, 113, 114, 115, 116, 149, 150, 151, 152, 153, 154, 155, 156, 157, 158, 159, 160, 161, 162, 163, 164, 165, 166, 187, 196, 197, 198, 199, 200, 201, 202, 203, 204, 205, 206, 207, 208, 209, 230, 231, 232, 233, 241, 242, 243, 244, 245, 246, 247, 248, 249, 251, 252, 253, 254, 256, 260], [0.05837, 0.02073, 0.04457, 0.1648, 0.09666, 0.08821, 0.3772, 0.2145, 0.7467, 0.7233, 0.7824, 0.9927, 0.9806, 0.9655, 0.9695, 0.9386, 0.9904, 0.9993, 0.9985, 0.9924, 0.9877, 0.1469, 0.3762, 0.7416, 0.9528, 0.9295, 0.009335, 0.06947, 0.9895, 0.9599, 0.9799, 0.9723, 0.9754, 0.9801, 0.9844, 0.02888, 0.1216, 0.05896, 0.02123, 0.04456, 0.1683, 0.09822, 0.08821, 0.3875, 0.2163, 0.7467, 0.7537, 0.7233, 0.7824, 0.9927, 0.9806, 0.9116, 0.9655, 0.9442, 0.9764, 0.9695, 0.9386, 0.9904, 0.9993, 0.9985, 0.9924, 0.9898, 0.9877, 0.1599, 0.3762, 0.7416, 0.9528, 0.9295, 0.009628, 0.07088, 0.9895, 0.9599, 0.9799, 0.9723, 0.9385, 0.9754, 0.98, 0.9801, 0.9812, 0.9844, 0.09144, 0.2916, 0.02991, 0.9916, 0.1216, 0.1141, 0.9991, 0.9809, 0.9646]): _vg.add([_i], _w, 'REPLACE')
_vg = ob_pinguin.vertex_groups.new(name='RightWing')
for _i, _w in zip([20, 22, 23, 24, 26, 27, 28, 29, 57, 58, 59, 74, 83, 84, 85, 86, 87, 89, 90, 91, 98, 105, 117, 118, 119, 120, 121, 122, 123, 124, 125, 126, 127, 128, 129, 130, 131, 132, 133, 134, 135, 136, 137, 138, 139, 140, 141, 142, 143, 144, 145, 146, 147, 149, 150, 152, 153, 155, 156, 167, 168, 169, 170, 171, 172, 173, 178, 179, 180, 181, 182, 183, 184, 185, 186, 188, 189, 191, 192, 193, 194, 203, 208, 209, 210, 211, 212, 213, 214, 215, 216, 217, 218, 219, 220, 222, 223, 224, 225, 226, 227, 228, 229, 234, 235, 236, 237, 238, 239, 240, 249, 250, 252, 253, 258, 259], [0.0, 0.0, 0.0, 0.0, 0.0, 0.0, 0.0, 0.0, 0.0, 0.0, 0.0, 0.0, 0.0, 0.0, 0.0, 0.0, 0.0, 0.0, 0.0, 0.0, 0.0, 0.0, 0.658, 1.0, 0.9335, 0.4263, 0.949, 1.0, 1.0, 1.0, 1.011, 1.004, 1.0, 1.0, 1.0, 1.0, 1.0, 1.0, 1.0, 1.0, 0.7316, 0.7316, 0.0, 0.0, 0.0, 0.004626, 0.0, 0.0, 0.0, 0.0, 0.0, 0.0, 0.0, 0.1835, 0.3847, 0.0843, 0.2175, 0.02254, 0.08612, 0.1641, 0.0328, 0.4589, 0.0, 0.0, 0.0, 0.0, 0.0, 0.0, 0.0, 0.0, 0.0, 0.0, 0.0, 0.0, 0.0, 0.02115, 0.0, 0.1358, 0.0, 0.0, 0.08442, 0.0, 0.09295, 0.0478, 0.01942, 0.0195, 0.0, 0.0, 0.0, 0.0, 0.0, 0.0, 0.0, 0.0, 0.0, 0.0, 0.0, 0.0, 0.0, 0.0, 0.0, 0.0, 0.0, 0.0, 0.0, 0.0, 0.0, 0.0, 0.0, 0.0, 0.422, 0.0, 0.07269, 0.0, 0.0, 0.0]): _vg.add([_i], _w, 'REPLACE')
_vg = ob_pinguin.vertex_groups.new(name='LeftWing')
for _i, _w in zip([0, 1, 2, 3, 4, 5, 6, 7, 8, 9, 10, 11, 12, 13, 14, 15, 16, 17, 18, 19, 20, 21, 22, 23, 24, 25, 26, 27, 28, 29, 30, 31, 32, 34, 35, 37, 38, 45, 46, 47, 48, 50, 51, 53, 55, 56, 57, 58, 59, 61, 62, 63, 64, 65, 66, 67, 74, 79, 80, 81, 82, 83, 84, 85, 86, 87, 88, 89, 91, 92, 93, 94, 96, 97, 98, 99, 100, 105, 106, 107, 108, 109, 110, 111, 115, 116, 117, 118, 120, 121, 122, 123, 124, 128, 129, 131, 132, 139, 140, 141, 143, 145, 146, 149, 150, 152, 153, 155, 156, 169, 171, 175, 178, 181, 182, 183, 184, 185, 186, 190, 191, 193, 203, 208, 209, 210, 211, 212, 213, 214, 215, 216, 217, 218, 226, 227, 229, 234, 235, 239, 240, 249, 253, 255, 259], [0.6338, 0.9845, 0.9306, 0.4205, 0.9378, 1.001, 0.9786, 1.002, 1.012, 1.004, 1.0, 1.019, 1.001, 1.0, 1.005, 1.004, 1.0, 1.0, 1.0, 1.0, 0.0, 0.0, 0.0, 0.000735, 0.0, 0.0, 0.0, 0.0, 0.0, 0.0, 0.0, 0.1814, 0.3732, 0.08237, 0.2136, 0.02182, 0.08522, 0.1637, 0.03259, 0.455, 0.0, 0.0, 0.0, 0.0, 0.0, 0.0, 0.0, 0.0, 0.0, 0.02104, 0.0, 0.1331, 0.0, 0.0, 0.08269, 0.0, 0.05001, 0.08991, 0.0467, 0.0, 0.01941, 0.0, 0.0, 0.0, 0.0, 0.0, 0.0, 0.0, 0.0, 0.0, 0.0, 0.0, 0.0, 0.0, 0.0, 0.0, 0.0, 0.0, 0.0, 0.0, 0.0, 0.0, 0.01438, 0.0, 0.4062, 0.0725, 0.0, 0.0, 0.0, 0.0, 0.0, 0.0, 0.0, 0.0, 0.0, 0.0, 0.0, 0.0, 0.0, 0.0, 0.0, 0.0, 0.0, 0.0, 0.0, 0.0, 0.0, 0.0, 0.0, 0.0, 0.0, 0.0, 0.0, 0.0, 0.0, 0.0, 0.0, 0.0, 0.0, 0.0, 0.0, 0.0, 0.0, 0.0, 0.0, 0.0, 0.0, 0.0, 0.0, 0.0, 0.0, 0.0, 0.0, 0.0, 0.0, 0.0, 0.0, 0.0, 0.0, 0.0, 0.0, 0.0, 0.008772, 0.0, 0.0]): _vg.add([_i], _w, 'REPLACE')
_m = ob_pinguin.modifiers.new('Armature', 'ARMATURE')
_m.object = ob_pinguin_001

# ---- collection membership
col_collection_1.objects.link(ob_pinguin_001)
col_collection_1.objects.link(ob_pinguin)

# ---- scene / render settings (as saved in the file)
scene.frame_start = 1; scene.frame_end = 250; scene.frame_set(1)
scene.render.engine = 'BLENDER_EEVEE_NEXT'
scene.render.resolution_percentage = 50
scene.render.dither_intensity = 0.0
scene.cycles.use_denoising = False
scene.cycles.samples = 128
scene.cycles.sampling_pattern = 'TABULATED_SOBOL'
scene.cycles.light_sampling_threshold = 0.0
scene.cycles.use_adaptive_sampling = False
scene.cycles.use_light_tree = False
scene.cycles.blur_glossy = 0.0
scene.cycles.sample_clamp_indirect = 0.0
scene.view_settings.view_transform = 'Standard'
bpy.context.view_layer.update()

# ---- added for rendering (the .blend has no active camera and no usable light): camera, sun
cam_auto = bpy.data.cameras.new('AutoCamera')
cam_auto.lens = 50.0
cam_auto.sensor_width = 36.0
cam_auto.clip_end = 1000.0
ob_auto_camera = bpy.data.objects.new('AutoCamera', cam_auto)
scene.collection.objects.link(ob_auto_camera)
ob_auto_camera.location = (12.0833, -14.4886, 9.92588)
ob_auto_camera.rotation_euler = (1.09748, -7.21219e-08, 0.694738)
scene.camera = ob_auto_camera
light_auto_sun = bpy.data.lights.new('AutoSun', 'SUN')
light_auto_sun.energy = 3.0
light_auto_sun.angle = 0.0523599
ob_auto_sun = bpy.data.objects.new('AutoSun', light_auto_sun)
scene.collection.objects.link(ob_auto_sun)
ob_auto_sun.rotation_euler = (0.872665, 0.174533, 0.523599)
bpy.context.view_layer.update()
